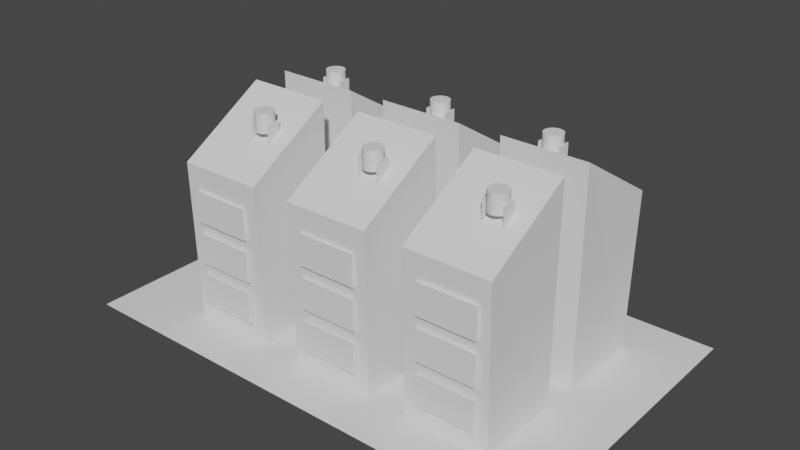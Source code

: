 # Source: cityBlender.blend  (saved by Blender 2.91.10; exported with 4.5.12 LTS)
import bpy
from mathutils import Matrix  # noqa: F401  (used for matrix-valued properties, if any)

bpy.ops.wm.read_factory_settings(use_empty=True)
scene = bpy.context.scene
scene.name = 'Scene'

# ---- collections
col_collection = bpy.data.collections.new('Collection'); scene.collection.children.link(col_collection)

# ---- world
world_world = bpy.data.worlds.new('World'); scene.world = world_world
world_world.use_nodes = True; world_world.node_tree.nodes.clear()
_N = world_world.node_tree.nodes; _L = world_world.node_tree.links
n0 = _N.new('ShaderNodeOutputWorld'); n0.name = 'World Output'; n0.location = (300, 300)
n1 = _N.new('ShaderNodeBackground'); n1.name = 'Background'; n1.location = (10, 300)
n1.inputs[0].default_value = (0.05088, 0.05088, 0.05088, 1.0)
_L.new(n1.outputs[0], n0.inputs[0])
n0.is_active_output = True
world_world.color = (0.05088, 0.05088, 0.05088)
world_world.use_sun_shadow = False
world_world.sun_shadow_jitter_overblur = 0.0

# ---- meshes
me_cubo_014 = bpy.data.meshes.new('Cubo.014')
me_cubo_014.from_pydata([(-1.0, -1.0, -1.0), (-1.043, -1.046, 2.722), (-1.0, 1.0, -1.0), (-0.9834, 1.0, 4.0), (1.0, -1.0, -1.0), (0.957, -1.046, 2.722), (1.0, 1.0, -1.0), (1.017, 1.0, 4.0)], [], [(0, 1, 3, 2), (2, 3, 7, 6), (6, 7, 5, 4), (4, 5, 1, 0), (2, 6, 4, 0), (7, 3, 1, 5)])
_uv = me_cubo_014.uv_layers.new(name='MapaUV')
_uv.uv.foreach_set('vector', [0.375, 0.0, 0.625, 0.0, 0.625, 0.25, 0.375, 0.25, 0.375, 0.25, 0.625, 0.25, 0.625, 0.5, 0.375, 0.5, 0.375, 0.5, 0.625, 0.5, 0.625, 0.75, 0.375, 0.75, 0.375, 0.75, 0.625, 0.75, 0.625, 1.0, 0.375, 1.0, 0.125, 0.5, 0.375, 0.5, 0.375, 0.75, 0.125, 0.75, 0.625, 0.5, 0.875, 0.5, 0.875, 0.75, 0.625, 0.75])
me_cubo_014.use_remesh_fix_poles = True
me_cubo_014.use_remesh_preserve_attributes = False
me_cubo_014.use_mirror_vertex_groups = False
me_cubo_014.update()
me_cubo_016 = bpy.data.meshes.new('Cubo.016')
me_cubo_016.from_pydata([(-1.0, -1.0, -1.0), (-1.0, -1.0, 1.0), (-1.0, 1.0, -1.0), (-1.0, 1.0, 1.0), (1.0, -1.0, -1.0), (1.0, -1.0, 1.0), (1.0, 1.0, -1.0), (1.0, 1.0, 1.0), (-1.0, -1.0, -3.727), (-1.0, -1.0, -1.727), (-1.0, 1.0, -3.727), (-1.0, 1.0, -1.727), (1.0, -1.0, -3.727), (1.0, -1.0, -1.727), (1.0, 1.0, -3.727), (1.0, 1.0, -1.727), (-1.0, -1.0, -6.453), (-1.0, -1.0, -4.453), (-1.0, 1.0, -6.453), (-1.0, 1.0, -4.453), (1.0, -1.0, -6.453), (1.0, -1.0, -4.453), (1.0, 1.0, -6.453), (1.0, 1.0, -4.453)], [], [(0, 1, 3, 2), (2, 3, 7, 6), (6, 7, 5, 4), (4, 5, 1, 0), (2, 6, 4, 0), (7, 3, 1, 5), (8, 9, 11, 10), (10, 11, 15, 14), (14, 15, 13, 12), (12, 13, 9, 8), (10, 14, 12, 8), (15, 11, 9, 13), (16, 17, 19, 18), (18, 19, 23, 22), (22, 23, 21, 20), (20, 21, 17, 16), (18, 22, 20, 16), (23, 19, 17, 21)])
_uv = me_cubo_016.uv_layers.new(name='MapaUV')
_uv.uv.foreach_set('vector', [0.375, 0.0, 0.625, 0.0, 0.625, 0.25, 0.375, 0.25, 0.375, 0.25, 0.625, 0.25, 0.625, 0.5, 0.375, 0.5, 0.375, 0.5, 0.625, 0.5, 0.625, 0.75, 0.375, 0.75, 0.375, 0.75, 0.625, 0.75, 0.625, 1.0, 0.375, 1.0, 0.125, 0.5, 0.375, 0.5, 0.375, 0.75, 0.125, 0.75, 0.625, 0.5, 0.875, 0.5, 0.875, 0.75, 0.625, 0.75, 0.375, 0.0, 0.625, 0.0, 0.625, 0.25, 0.375, 0.25, 0.375, 0.25, 0.625, 0.25, 0.625, 0.5, 0.375, 0.5, 0.375, 0.5, 0.625, 0.5, 0.625, 0.75, 0.375, 0.75, 0.375, 0.75, 0.625, 0.75, 0.625, 1.0, 0.375, 1.0, 0.125, 0.5, 0.375, 0.5, 0.375, 0.75, 0.125, 0.75, 0.625, 0.5, 0.875, 0.5, 0.875, 0.75, 0.625, 0.75, 0.375, 0.0, 0.625, 0.0, 0.625, 0.25, 0.375, 0.25, 0.375, 0.25, 0.625, 0.25, 0.625, 0.5, 0.375, 0.5, 0.375, 0.5, 0.625, 0.5, 0.625, 0.75, 0.375, 0.75, 0.375, 0.75, 0.625, 0.75, 0.625, 1.0, 0.375, 1.0, 0.125, 0.5, 0.375, 0.5, 0.375, 0.75, 0.125, 0.75, 0.625, 0.5, 0.875, 0.5, 0.875, 0.75, 0.625, 0.75])
me_cubo_016.use_remesh_fix_poles = True
me_cubo_016.use_remesh_preserve_attributes = False
me_cubo_016.use_mirror_vertex_groups = False
me_cubo_016.update()
me_cubo_022 = bpy.data.meshes.new('Cubo.022')
me_cubo_022.from_pydata([(-0.9944, -1.067, -2.25), (-1.037, -1.113, 1.472), (-0.9944, 0.9333, -2.25), (-0.9778, 0.9333, 2.75), (1.006, -1.067, -2.25), (0.9626, -1.113, 1.472), (1.006, 0.9333, -2.25), (1.022, 0.9333, 2.75)], [], [(0, 1, 3, 2), (2, 3, 7, 6), (6, 7, 5, 4), (4, 5, 1, 0), (2, 6, 4, 0), (7, 3, 1, 5)])
_uv = me_cubo_022.uv_layers.new(name='MapaUV')
_uv.uv.foreach_set('vector', [0.375, 0.0, 0.625, 0.0, 0.625, 0.25, 0.375, 0.25, 0.375, 0.25, 0.625, 0.25, 0.625, 0.5, 0.375, 0.5, 0.375, 0.5, 0.625, 0.5, 0.625, 0.75, 0.375, 0.75, 0.375, 0.75, 0.625, 0.75, 0.625, 1.0, 0.375, 1.0, 0.125, 0.5, 0.375, 0.5, 0.375, 0.75, 0.125, 0.75, 0.625, 0.5, 0.875, 0.5, 0.875, 0.75, 0.625, 0.75])
me_cubo_022.use_remesh_fix_poles = True
me_cubo_022.use_remesh_preserve_attributes = False
me_cubo_022.use_mirror_vertex_groups = False
me_cubo_022.update()
me_cubo_023 = bpy.data.meshes.new('Cubo.023')
me_cubo_023.from_pydata([(-1.0, -1.0, -1.0), (-1.043, -1.046, 2.722), (-1.0, 1.0, -1.0), (-0.9834, 1.0, 4.0), (1.0, -1.0, -1.0), (0.957, -1.046, 2.722), (1.0, 1.0, -1.0), (1.017, 1.0, 4.0)], [], [(0, 1, 3, 2), (2, 3, 7, 6), (6, 7, 5, 4), (4, 5, 1, 0), (2, 6, 4, 0), (7, 3, 1, 5)])
_uv = me_cubo_023.uv_layers.new(name='MapaUV')
_uv.uv.foreach_set('vector', [0.375, 0.0, 0.625, 0.0, 0.625, 0.25, 0.375, 0.25, 0.375, 0.25, 0.625, 0.25, 0.625, 0.5, 0.375, 0.5, 0.375, 0.5, 0.625, 0.5, 0.625, 0.75, 0.375, 0.75, 0.375, 0.75, 0.625, 0.75, 0.625, 1.0, 0.375, 1.0, 0.125, 0.5, 0.375, 0.5, 0.375, 0.75, 0.125, 0.75, 0.625, 0.5, 0.875, 0.5, 0.875, 0.75, 0.625, 0.75])
me_cubo_023.use_remesh_fix_poles = True
me_cubo_023.use_remesh_preserve_attributes = False
me_cubo_023.use_mirror_vertex_groups = False
me_cubo_023.update()
me_cubo_024 = bpy.data.meshes.new('Cubo.024')
me_cubo_024.from_pydata([(-1.0, -1.0, -1.0), (-1.043, -1.046, 2.722), (-1.0, 1.0, -1.0), (-0.9834, 1.0, 4.0), (1.0, -1.0, -1.0), (0.957, -1.046, 2.722), (1.0, 1.0, -1.0), (1.017, 1.0, 4.0)], [], [(0, 1, 3, 2), (2, 3, 7, 6), (6, 7, 5, 4), (4, 5, 1, 0), (2, 6, 4, 0), (7, 3, 1, 5)])
_uv = me_cubo_024.uv_layers.new(name='MapaUV')
_uv.uv.foreach_set('vector', [0.375, 0.0, 0.625, 0.0, 0.625, 0.25, 0.375, 0.25, 0.375, 0.25, 0.625, 0.25, 0.625, 0.5, 0.375, 0.5, 0.375, 0.5, 0.625, 0.5, 0.625, 0.75, 0.375, 0.75, 0.375, 0.75, 0.625, 0.75, 0.625, 1.0, 0.375, 1.0, 0.125, 0.5, 0.375, 0.5, 0.375, 0.75, 0.125, 0.75, 0.625, 0.5, 0.875, 0.5, 0.875, 0.75, 0.625, 0.75])
me_cubo_024.use_remesh_fix_poles = True
me_cubo_024.use_remesh_preserve_attributes = False
me_cubo_024.use_mirror_vertex_groups = False
me_cubo_024.update()
me_cubo_025 = bpy.data.meshes.new('Cubo.025')
me_cubo_025.from_pydata([(-0.9944, -1.067, -2.25), (-1.037, -1.113, 1.472), (-0.9944, 0.9333, -2.25), (-0.9778, 0.9333, 2.75), (1.006, -1.067, -2.25), (0.9626, -1.113, 1.472), (1.006, 0.9333, -2.25), (1.022, 0.9333, 2.75)], [], [(0, 1, 3, 2), (2, 3, 7, 6), (6, 7, 5, 4), (4, 5, 1, 0), (2, 6, 4, 0), (7, 3, 1, 5)])
_uv = me_cubo_025.uv_layers.new(name='MapaUV')
_uv.uv.foreach_set('vector', [0.375, 0.0, 0.625, 0.0, 0.625, 0.25, 0.375, 0.25, 0.375, 0.25, 0.625, 0.25, 0.625, 0.5, 0.375, 0.5, 0.375, 0.5, 0.625, 0.5, 0.625, 0.75, 0.375, 0.75, 0.375, 0.75, 0.625, 0.75, 0.625, 1.0, 0.375, 1.0, 0.125, 0.5, 0.375, 0.5, 0.375, 0.75, 0.125, 0.75, 0.625, 0.5, 0.875, 0.5, 0.875, 0.75, 0.625, 0.75])
me_cubo_025.use_remesh_fix_poles = True
me_cubo_025.use_remesh_preserve_attributes = False
me_cubo_025.use_mirror_vertex_groups = False
me_cubo_025.update()
me_cubo_026 = bpy.data.meshes.new('Cubo.026')
me_cubo_026.from_pydata([(-0.9944, -1.067, -2.25), (-1.037, -1.113, 1.472), (-0.9944, 0.9333, -2.25), (-0.9778, 0.9333, 2.75), (1.006, -1.067, -2.25), (0.9626, -1.113, 1.472), (1.006, 0.9333, -2.25), (1.022, 0.9333, 2.75)], [], [(0, 1, 3, 2), (2, 3, 7, 6), (6, 7, 5, 4), (4, 5, 1, 0), (2, 6, 4, 0), (7, 3, 1, 5)])
_uv = me_cubo_026.uv_layers.new(name='MapaUV')
_uv.uv.foreach_set('vector', [0.375, 0.0, 0.625, 0.0, 0.625, 0.25, 0.375, 0.25, 0.375, 0.25, 0.625, 0.25, 0.625, 0.5, 0.375, 0.5, 0.375, 0.5, 0.625, 0.5, 0.625, 0.75, 0.375, 0.75, 0.375, 0.75, 0.625, 0.75, 0.625, 1.0, 0.375, 1.0, 0.125, 0.5, 0.375, 0.5, 0.375, 0.75, 0.125, 0.75, 0.625, 0.5, 0.875, 0.5, 0.875, 0.75, 0.625, 0.75])
me_cubo_026.use_remesh_fix_poles = True
me_cubo_026.use_remesh_preserve_attributes = False
me_cubo_026.use_mirror_vertex_groups = False
me_cubo_026.update()
me_cubo_027 = bpy.data.meshes.new('Cubo.027')
me_cubo_027.from_pydata([(-1.0, -1.0, -1.0), (-1.0, -1.0, 1.0), (-1.0, 1.0, -1.0), (-1.0, 1.0, 1.0), (1.0, -1.0, -1.0), (1.0, -1.0, 1.0), (1.0, 1.0, -1.0), (1.0, 1.0, 1.0), (-1.0, -1.0, -3.727), (-1.0, -1.0, -1.727), (-1.0, 1.0, -3.727), (-1.0, 1.0, -1.727), (1.0, -1.0, -3.727), (1.0, -1.0, -1.727), (1.0, 1.0, -3.727), (1.0, 1.0, -1.727), (-1.0, -1.0, -6.453), (-1.0, -1.0, -4.453), (-1.0, 1.0, -6.453), (-1.0, 1.0, -4.453), (1.0, -1.0, -6.453), (1.0, -1.0, -4.453), (1.0, 1.0, -6.453), (1.0, 1.0, -4.453)], [], [(0, 1, 3, 2), (2, 3, 7, 6), (6, 7, 5, 4), (4, 5, 1, 0), (2, 6, 4, 0), (7, 3, 1, 5), (8, 9, 11, 10), (10, 11, 15, 14), (14, 15, 13, 12), (12, 13, 9, 8), (10, 14, 12, 8), (15, 11, 9, 13), (16, 17, 19, 18), (18, 19, 23, 22), (22, 23, 21, 20), (20, 21, 17, 16), (18, 22, 20, 16), (23, 19, 17, 21)])
_uv = me_cubo_027.uv_layers.new(name='MapaUV')
_uv.uv.foreach_set('vector', [0.375, 0.0, 0.625, 0.0, 0.625, 0.25, 0.375, 0.25, 0.375, 0.25, 0.625, 0.25, 0.625, 0.5, 0.375, 0.5, 0.375, 0.5, 0.625, 0.5, 0.625, 0.75, 0.375, 0.75, 0.375, 0.75, 0.625, 0.75, 0.625, 1.0, 0.375, 1.0, 0.125, 0.5, 0.375, 0.5, 0.375, 0.75, 0.125, 0.75, 0.625, 0.5, 0.875, 0.5, 0.875, 0.75, 0.625, 0.75, 0.375, 0.0, 0.625, 0.0, 0.625, 0.25, 0.375, 0.25, 0.375, 0.25, 0.625, 0.25, 0.625, 0.5, 0.375, 0.5, 0.375, 0.5, 0.625, 0.5, 0.625, 0.75, 0.375, 0.75, 0.375, 0.75, 0.625, 0.75, 0.625, 1.0, 0.375, 1.0, 0.125, 0.5, 0.375, 0.5, 0.375, 0.75, 0.125, 0.75, 0.625, 0.5, 0.875, 0.5, 0.875, 0.75, 0.625, 0.75, 0.375, 0.0, 0.625, 0.0, 0.625, 0.25, 0.375, 0.25, 0.375, 0.25, 0.625, 0.25, 0.625, 0.5, 0.375, 0.5, 0.375, 0.5, 0.625, 0.5, 0.625, 0.75, 0.375, 0.75, 0.375, 0.75, 0.625, 0.75, 0.625, 1.0, 0.375, 1.0, 0.125, 0.5, 0.375, 0.5, 0.375, 0.75, 0.125, 0.75, 0.625, 0.5, 0.875, 0.5, 0.875, 0.75, 0.625, 0.75])
me_cubo_027.use_remesh_fix_poles = True
me_cubo_027.use_remesh_preserve_attributes = False
me_cubo_027.use_mirror_vertex_groups = False
me_cubo_027.update()
me_cubo_028 = bpy.data.meshes.new('Cubo.028')
me_cubo_028.from_pydata([(-1.0, -1.0, -1.0), (-1.0, -1.0, 1.0), (-1.0, 1.0, -1.0), (-1.0, 1.0, 1.0), (1.0, -1.0, -1.0), (1.0, -1.0, 1.0), (1.0, 1.0, -1.0), (1.0, 1.0, 1.0), (-1.0, -1.0, -3.727), (-1.0, -1.0, -1.727), (-1.0, 1.0, -3.727), (-1.0, 1.0, -1.727), (1.0, -1.0, -3.727), (1.0, -1.0, -1.727), (1.0, 1.0, -3.727), (1.0, 1.0, -1.727), (-1.0, -1.0, -6.453), (-1.0, -1.0, -4.453), (-1.0, 1.0, -6.453), (-1.0, 1.0, -4.453), (1.0, -1.0, -6.453), (1.0, -1.0, -4.453), (1.0, 1.0, -6.453), (1.0, 1.0, -4.453)], [], [(0, 1, 3, 2), (2, 3, 7, 6), (6, 7, 5, 4), (4, 5, 1, 0), (2, 6, 4, 0), (7, 3, 1, 5), (8, 9, 11, 10), (10, 11, 15, 14), (14, 15, 13, 12), (12, 13, 9, 8), (10, 14, 12, 8), (15, 11, 9, 13), (16, 17, 19, 18), (18, 19, 23, 22), (22, 23, 21, 20), (20, 21, 17, 16), (18, 22, 20, 16), (23, 19, 17, 21)])
_uv = me_cubo_028.uv_layers.new(name='MapaUV')
_uv.uv.foreach_set('vector', [0.375, 0.0, 0.625, 0.0, 0.625, 0.25, 0.375, 0.25, 0.375, 0.25, 0.625, 0.25, 0.625, 0.5, 0.375, 0.5, 0.375, 0.5, 0.625, 0.5, 0.625, 0.75, 0.375, 0.75, 0.375, 0.75, 0.625, 0.75, 0.625, 1.0, 0.375, 1.0, 0.125, 0.5, 0.375, 0.5, 0.375, 0.75, 0.125, 0.75, 0.625, 0.5, 0.875, 0.5, 0.875, 0.75, 0.625, 0.75, 0.375, 0.0, 0.625, 0.0, 0.625, 0.25, 0.375, 0.25, 0.375, 0.25, 0.625, 0.25, 0.625, 0.5, 0.375, 0.5, 0.375, 0.5, 0.625, 0.5, 0.625, 0.75, 0.375, 0.75, 0.375, 0.75, 0.625, 0.75, 0.625, 1.0, 0.375, 1.0, 0.125, 0.5, 0.375, 0.5, 0.375, 0.75, 0.125, 0.75, 0.625, 0.5, 0.875, 0.5, 0.875, 0.75, 0.625, 0.75, 0.375, 0.0, 0.625, 0.0, 0.625, 0.25, 0.375, 0.25, 0.375, 0.25, 0.625, 0.25, 0.625, 0.5, 0.375, 0.5, 0.375, 0.5, 0.625, 0.5, 0.625, 0.75, 0.375, 0.75, 0.375, 0.75, 0.625, 0.75, 0.625, 1.0, 0.375, 1.0, 0.125, 0.5, 0.375, 0.5, 0.375, 0.75, 0.125, 0.75, 0.625, 0.5, 0.875, 0.5, 0.875, 0.75, 0.625, 0.75])
me_cubo_028.use_remesh_fix_poles = True
me_cubo_028.use_remesh_preserve_attributes = False
me_cubo_028.use_mirror_vertex_groups = False
me_cubo_028.update()
me_cubo_029 = bpy.data.meshes.new('Cubo.029')
me_cubo_029.from_pydata([(-1.0, -1.0, -1.0), (-1.0, -1.0, 1.0), (-1.0, 1.0, -1.0), (-1.0, 1.0, 1.0), (1.0, -1.0, -1.0), (1.0, -1.0, 1.0), (1.0, 1.0, -1.0), (1.0, 1.0, 1.0), (-1.0, -1.0, -3.727), (-1.0, -1.0, -1.727), (-1.0, 1.0, -3.727), (-1.0, 1.0, -1.727), (1.0, -1.0, -3.727), (1.0, -1.0, -1.727), (1.0, 1.0, -3.727), (1.0, 1.0, -1.727), (-1.0, -1.0, -6.453), (-1.0, -1.0, -4.453), (-1.0, 1.0, -6.453), (-1.0, 1.0, -4.453), (1.0, -1.0, -6.453), (1.0, -1.0, -4.453), (1.0, 1.0, -6.453), (1.0, 1.0, -4.453)], [], [(0, 1, 3, 2), (2, 3, 7, 6), (6, 7, 5, 4), (4, 5, 1, 0), (2, 6, 4, 0), (7, 3, 1, 5), (8, 9, 11, 10), (10, 11, 15, 14), (14, 15, 13, 12), (12, 13, 9, 8), (10, 14, 12, 8), (15, 11, 9, 13), (16, 17, 19, 18), (18, 19, 23, 22), (22, 23, 21, 20), (20, 21, 17, 16), (18, 22, 20, 16), (23, 19, 17, 21)])
_uv = me_cubo_029.uv_layers.new(name='MapaUV')
_uv.uv.foreach_set('vector', [0.375, 0.0, 0.625, 0.0, 0.625, 0.25, 0.375, 0.25, 0.375, 0.25, 0.625, 0.25, 0.625, 0.5, 0.375, 0.5, 0.375, 0.5, 0.625, 0.5, 0.625, 0.75, 0.375, 0.75, 0.375, 0.75, 0.625, 0.75, 0.625, 1.0, 0.375, 1.0, 0.125, 0.5, 0.375, 0.5, 0.375, 0.75, 0.125, 0.75, 0.625, 0.5, 0.875, 0.5, 0.875, 0.75, 0.625, 0.75, 0.375, 0.0, 0.625, 0.0, 0.625, 0.25, 0.375, 0.25, 0.375, 0.25, 0.625, 0.25, 0.625, 0.5, 0.375, 0.5, 0.375, 0.5, 0.625, 0.5, 0.625, 0.75, 0.375, 0.75, 0.375, 0.75, 0.625, 0.75, 0.625, 1.0, 0.375, 1.0, 0.125, 0.5, 0.375, 0.5, 0.375, 0.75, 0.125, 0.75, 0.625, 0.5, 0.875, 0.5, 0.875, 0.75, 0.625, 0.75, 0.375, 0.0, 0.625, 0.0, 0.625, 0.25, 0.375, 0.25, 0.375, 0.25, 0.625, 0.25, 0.625, 0.5, 0.375, 0.5, 0.375, 0.5, 0.625, 0.5, 0.625, 0.75, 0.375, 0.75, 0.375, 0.75, 0.625, 0.75, 0.625, 1.0, 0.375, 1.0, 0.125, 0.5, 0.375, 0.5, 0.375, 0.75, 0.125, 0.75, 0.625, 0.5, 0.875, 0.5, 0.875, 0.75, 0.625, 0.75])
me_cubo_029.use_remesh_fix_poles = True
me_cubo_029.use_remesh_preserve_attributes = False
me_cubo_029.use_mirror_vertex_groups = False
me_cubo_029.update()
me_cubo_030 = bpy.data.meshes.new('Cubo.030')
me_cubo_030.from_pydata([(-1.0, -1.0, -1.0), (-1.0, -1.0, 1.0), (-1.0, 1.0, -1.0), (-1.0, 1.0, 1.0), (1.0, -1.0, -1.0), (1.0, -1.0, 1.0), (1.0, 1.0, -1.0), (1.0, 1.0, 1.0), (-1.0, -1.0, -3.727), (-1.0, -1.0, -1.727), (-1.0, 1.0, -3.727), (-1.0, 1.0, -1.727), (1.0, -1.0, -3.727), (1.0, -1.0, -1.727), (1.0, 1.0, -3.727), (1.0, 1.0, -1.727), (-1.0, -1.0, -6.453), (-1.0, -1.0, -4.453), (-1.0, 1.0, -6.453), (-1.0, 1.0, -4.453), (1.0, -1.0, -6.453), (1.0, -1.0, -4.453), (1.0, 1.0, -6.453), (1.0, 1.0, -4.453)], [], [(0, 1, 3, 2), (2, 3, 7, 6), (6, 7, 5, 4), (4, 5, 1, 0), (2, 6, 4, 0), (7, 3, 1, 5), (8, 9, 11, 10), (10, 11, 15, 14), (14, 15, 13, 12), (12, 13, 9, 8), (10, 14, 12, 8), (15, 11, 9, 13), (16, 17, 19, 18), (18, 19, 23, 22), (22, 23, 21, 20), (20, 21, 17, 16), (18, 22, 20, 16), (23, 19, 17, 21)])
_uv = me_cubo_030.uv_layers.new(name='MapaUV')
_uv.uv.foreach_set('vector', [0.375, 0.0, 0.625, 0.0, 0.625, 0.25, 0.375, 0.25, 0.375, 0.25, 0.625, 0.25, 0.625, 0.5, 0.375, 0.5, 0.375, 0.5, 0.625, 0.5, 0.625, 0.75, 0.375, 0.75, 0.375, 0.75, 0.625, 0.75, 0.625, 1.0, 0.375, 1.0, 0.125, 0.5, 0.375, 0.5, 0.375, 0.75, 0.125, 0.75, 0.625, 0.5, 0.875, 0.5, 0.875, 0.75, 0.625, 0.75, 0.375, 0.0, 0.625, 0.0, 0.625, 0.25, 0.375, 0.25, 0.375, 0.25, 0.625, 0.25, 0.625, 0.5, 0.375, 0.5, 0.375, 0.5, 0.625, 0.5, 0.625, 0.75, 0.375, 0.75, 0.375, 0.75, 0.625, 0.75, 0.625, 1.0, 0.375, 1.0, 0.125, 0.5, 0.375, 0.5, 0.375, 0.75, 0.125, 0.75, 0.625, 0.5, 0.875, 0.5, 0.875, 0.75, 0.625, 0.75, 0.375, 0.0, 0.625, 0.0, 0.625, 0.25, 0.375, 0.25, 0.375, 0.25, 0.625, 0.25, 0.625, 0.5, 0.375, 0.5, 0.375, 0.5, 0.625, 0.5, 0.625, 0.75, 0.375, 0.75, 0.375, 0.75, 0.625, 0.75, 0.625, 1.0, 0.375, 1.0, 0.125, 0.5, 0.375, 0.5, 0.375, 0.75, 0.125, 0.75, 0.625, 0.5, 0.875, 0.5, 0.875, 0.75, 0.625, 0.75])
me_cubo_030.use_remesh_fix_poles = True
me_cubo_030.use_remesh_preserve_attributes = False
me_cubo_030.use_mirror_vertex_groups = False
me_cubo_030.update()
me_cubo_031 = bpy.data.meshes.new('Cubo.031')
me_cubo_031.from_pydata([(-1.0, -1.0, -1.0), (-1.0, -1.0, 1.0), (-1.0, 1.0, -1.0), (-1.0, 1.0, 1.0), (1.0, -1.0, -1.0), (1.0, -1.0, 1.0), (1.0, 1.0, -1.0), (1.0, 1.0, 1.0), (-1.0, -1.0, -3.727), (-1.0, -1.0, -1.727), (-1.0, 1.0, -3.727), (-1.0, 1.0, -1.727), (1.0, -1.0, -3.727), (1.0, -1.0, -1.727), (1.0, 1.0, -3.727), (1.0, 1.0, -1.727), (-1.0, -1.0, -6.453), (-1.0, -1.0, -4.453), (-1.0, 1.0, -6.453), (-1.0, 1.0, -4.453), (1.0, -1.0, -6.453), (1.0, -1.0, -4.453), (1.0, 1.0, -6.453), (1.0, 1.0, -4.453)], [], [(0, 1, 3, 2), (2, 3, 7, 6), (6, 7, 5, 4), (4, 5, 1, 0), (2, 6, 4, 0), (7, 3, 1, 5), (8, 9, 11, 10), (10, 11, 15, 14), (14, 15, 13, 12), (12, 13, 9, 8), (10, 14, 12, 8), (15, 11, 9, 13), (16, 17, 19, 18), (18, 19, 23, 22), (22, 23, 21, 20), (20, 21, 17, 16), (18, 22, 20, 16), (23, 19, 17, 21)])
_uv = me_cubo_031.uv_layers.new(name='MapaUV')
_uv.uv.foreach_set('vector', [0.375, 0.0, 0.625, 0.0, 0.625, 0.25, 0.375, 0.25, 0.375, 0.25, 0.625, 0.25, 0.625, 0.5, 0.375, 0.5, 0.375, 0.5, 0.625, 0.5, 0.625, 0.75, 0.375, 0.75, 0.375, 0.75, 0.625, 0.75, 0.625, 1.0, 0.375, 1.0, 0.125, 0.5, 0.375, 0.5, 0.375, 0.75, 0.125, 0.75, 0.625, 0.5, 0.875, 0.5, 0.875, 0.75, 0.625, 0.75, 0.375, 0.0, 0.625, 0.0, 0.625, 0.25, 0.375, 0.25, 0.375, 0.25, 0.625, 0.25, 0.625, 0.5, 0.375, 0.5, 0.375, 0.5, 0.625, 0.5, 0.625, 0.75, 0.375, 0.75, 0.375, 0.75, 0.625, 0.75, 0.625, 1.0, 0.375, 1.0, 0.125, 0.5, 0.375, 0.5, 0.375, 0.75, 0.125, 0.75, 0.625, 0.5, 0.875, 0.5, 0.875, 0.75, 0.625, 0.75, 0.375, 0.0, 0.625, 0.0, 0.625, 0.25, 0.375, 0.25, 0.375, 0.25, 0.625, 0.25, 0.625, 0.5, 0.375, 0.5, 0.375, 0.5, 0.625, 0.5, 0.625, 0.75, 0.375, 0.75, 0.375, 0.75, 0.625, 0.75, 0.625, 1.0, 0.375, 1.0, 0.125, 0.5, 0.375, 0.5, 0.375, 0.75, 0.125, 0.75, 0.625, 0.5, 0.875, 0.5, 0.875, 0.75, 0.625, 0.75])
me_cubo_031.use_remesh_fix_poles = True
me_cubo_031.use_remesh_preserve_attributes = False
me_cubo_031.use_mirror_vertex_groups = False
me_cubo_031.update()
me_cubo_038 = bpy.data.meshes.new('Cubo.038')
me_cubo_038.from_pydata([(14.67, -1.0, -1.771), (14.67, -1.0, 0.2292), (14.67, 1.0, -1.771), (14.67, 1.0, 0.2292), (16.67, -1.0, -1.771), (16.67, -1.0, 0.2292), (16.67, 1.0, -1.771), (16.67, 1.0, 0.2292), (-0.03077, 1.395, -0.9656), (-0.03077, 1.395, 1.253), (2.81, 1.368, -0.9656), (2.81, 1.368, 1.253), (5.542, 1.289, -0.9656), (5.542, 1.289, 1.253), (8.06, 1.16, -0.9656), (8.06, 1.16, 1.253), (10.27, 0.9866, -0.9656), (10.27, 0.9866, 1.253), (12.08, 0.7751, -0.9656), (12.08, 0.7751, 1.253), (13.42, 0.5339, -0.9656), (13.42, 0.5339, 1.253), (14.25, 0.2722, -0.9656), (14.25, 0.2722, 1.253), (14.53, 1.092e-07, -0.9656), (14.53, 1.092e-07, 1.253), (14.25, -0.2722, -0.9656), (14.25, -0.2722, 1.253), (13.42, -0.5339, -0.9656), (13.42, -0.5339, 1.253), (12.08, -0.7751, -0.9656), (12.08, -0.7751, 1.253), (10.27, -0.9866, -0.9656), (10.27, -0.9866, 1.253), (8.06, -1.16, -0.9656), (8.06, -1.16, 1.253), (5.542, -1.289, -0.9656), (5.542, -1.289, 1.253), (2.81, -1.368, -0.9656), (2.81, -1.368, 1.253), (-0.03078, -1.395, -0.9656), (-0.03078, -1.395, 1.253), (-2.872, -1.368, -0.9656), (-2.872, -1.368, 1.253), (-5.604, -1.289, -0.9656), (-5.604, -1.289, 1.253), (-8.121, -1.16, -0.9656), (-8.121, -1.16, 1.253), (-10.33, -0.9866, -0.9656), (-10.33, -0.9866, 1.253), (-12.14, -0.7751, -0.9656), (-12.14, -0.7751, 1.253), (-13.49, -0.5339, -0.9656), (-13.49, -0.5339, 1.253), (-14.31, -0.2722, -0.9656), (-14.31, -0.2722, 1.253), (-14.59, 1.351e-06, -0.9656), (-14.59, 1.351e-06, 1.253), (-14.31, 0.2722, -0.9656), (-14.31, 0.2722, 1.253), (-13.49, 0.5339, -0.9656), (-13.49, 0.5339, 1.253), (-12.14, 0.7751, -0.9656), (-12.14, 0.7751, 1.253), (-10.33, 0.9866, -0.9656), (-10.33, 0.9866, 1.253), (-8.121, 1.16, -0.9656), (-8.121, 1.16, 1.253), (-5.604, 1.289, -0.9656), (-5.604, 1.289, 1.253), (-2.872, 1.368, -0.9656), (-2.872, 1.368, 1.253), (-16.34, -1.0, -1.771), (-16.34, -1.0, 0.2292), (-16.34, 1.0, -1.771), (-16.34, 1.0, 0.2292), (-14.34, -1.0, -1.771), (-14.34, -1.0, 0.2292), (-14.34, 1.0, -1.771), (-14.34, 1.0, 0.2292)], [], [(0, 1, 3, 2), (2, 3, 7, 6), (6, 7, 5, 4), (4, 5, 1, 0), (2, 6, 4, 0), (7, 3, 1, 5), (8, 9, 11, 10), (10, 11, 13, 12), (12, 13, 15, 14), (14, 15, 17, 16), (16, 17, 19, 18), (18, 19, 21, 20), (20, 21, 23, 22), (22, 23, 25, 24), (24, 25, 27, 26), (26, 27, 29, 28), (28, 29, 31, 30), (30, 31, 33, 32), (32, 33, 35, 34), (34, 35, 37, 36), (36, 37, 39, 38), (38, 39, 41, 40), (40, 41, 43, 42), (42, 43, 45, 44), (44, 45, 47, 46), (46, 47, 49, 48), (48, 49, 51, 50), (50, 51, 53, 52), (52, 53, 55, 54), (54, 55, 57, 56), (56, 57, 59, 58), (58, 59, 61, 60), (60, 61, 63, 62), (62, 63, 65, 64), (64, 65, 67, 66), (66, 67, 69, 68), (11, 9, 71, 69, 67, 65, 63, 61, 59, 57, 55, 53, 51, 49, 47, 45, 43, 41, 39, 37, 35, 33, 31, 29, 27, 25, 23, 21, 19, 17, 15, 13), (68, 69, 71, 70), (70, 71, 9, 8), (8, 10, 12, 14, 16, 18, 20, 22, 24, 26, 28, 30, 32, 34, 36, 38, 40, 42, 44, 46, 48, 50, 52, 54, 56, 58, 60, 62, 64, 66, 68, 70), (72, 73, 75, 74), (74, 75, 79, 78), (78, 79, 77, 76), (76, 77, 73, 72), (74, 78, 76, 72), (79, 75, 73, 77)])
_uv = me_cubo_038.uv_layers.new(name='MapaUV')
_uv.uv.foreach_set('vector', [0.375, 0.0, 0.625, 0.0, 0.625, 0.25, 0.375, 0.25, 0.375, 0.25, 0.625, 0.25, 0.625, 0.5, 0.375, 0.5, 0.375, 0.5, 0.625, 0.5, 0.625, 0.75, 0.375, 0.75, 0.375, 0.75, 0.625, 0.75, 0.625, 1.0, 0.375, 1.0, 0.125, 0.5, 0.375, 0.5, 0.375, 0.75, 0.125, 0.75, 0.625, 0.5, 0.875, 0.5, 0.875, 0.75, 0.625, 0.75, 1.0, 0.5, 1.0, 1.0, 0.9688, 1.0, 0.9688, 0.5, 0.9688, 0.5, 0.9688, 1.0, 0.9375, 1.0, 0.9375, 0.5, 0.9375, 0.5, 0.9375, 1.0, 0.9062, 1.0, 0.9062, 0.5, 0.9062, 0.5, 0.9062, 1.0, 0.875, 1.0, 0.875, 0.5, 0.875, 0.5, 0.875, 1.0, 0.8438, 1.0, 0.8438, 0.5, 0.8438, 0.5, 0.8438, 1.0, 0.8125, 1.0, 0.8125, 0.5, 0.8125, 0.5, 0.8125, 1.0, 0.7812, 1.0, 0.7812, 0.5, 0.7812, 0.5, 0.7812, 1.0, 0.75, 1.0, 0.75, 0.5, 0.75, 0.5, 0.75, 1.0, 0.7188, 1.0, 0.7188, 0.5, 0.7188, 0.5, 0.7188, 1.0, 0.6875, 1.0, 0.6875, 0.5, 0.6875, 0.5, 0.6875, 1.0, 0.6562, 1.0, 0.6562, 0.5, 0.6562, 0.5, 0.6562, 1.0, 0.625, 1.0, 0.625, 0.5, 0.625, 0.5, 0.625, 1.0, 0.5938, 1.0, 0.5938, 0.5, 0.5938, 0.5, 0.5938, 1.0, 0.5625, 1.0, 0.5625, 0.5, 0.5625, 0.5, 0.5625, 1.0, 0.5312, 1.0, 0.5312, 0.5, 0.5312, 0.5, 0.5312, 1.0, 0.5, 1.0, 0.5, 0.5, 0.5, 0.5, 0.5, 1.0, 0.4688, 1.0, 0.4688, 0.5, 0.4688, 0.5, 0.4688, 1.0, 0.4375, 1.0, 0.4375, 0.5, 0.4375, 0.5, 0.4375, 1.0, 0.4062, 1.0, 0.4062, 0.5, 0.4062, 0.5, 0.4062, 1.0, 0.375, 1.0, 0.375, 0.5, 0.375, 0.5, 0.375, 1.0, 0.3438, 1.0, 0.3438, 0.5, 0.3438, 0.5, 0.3438, 1.0, 0.3125, 1.0, 0.3125, 0.5, 0.3125, 0.5, 0.3125, 1.0, 0.2812, 1.0, 0.2812, 0.5, 0.2812, 0.5, 0.2812, 1.0, 0.25, 1.0, 0.25, 0.5, 0.25, 0.5, 0.25, 1.0, 0.2188, 1.0, 0.2188, 0.5, 0.2188, 0.5, 0.2188, 1.0, 0.1875, 1.0, 0.1875, 0.5, 0.1875, 0.5, 0.1875, 1.0, 0.1562, 1.0, 0.1562, 0.5, 0.1562, 0.5, 0.1562, 1.0, 0.125, 1.0, 0.125, 0.5, 0.125, 0.5, 0.125, 1.0, 0.09375, 1.0, 0.09375, 0.5, 0.09375, 0.5, 0.09375, 1.0, 0.0625, 1.0, 0.0625, 0.5, 0.2968, 0.4854, 0.25, 0.49, 0.2032, 0.4854, 0.1582, 0.4717, 0.1167, 0.4496, 0.08029, 0.4197, 0.05045, 0.3833, 0.02827, 0.3418, 0.01461, 0.2968, 0.01, 0.25, 0.01461, 0.2032, 0.02827, 0.1582, 0.05045, 0.1167, 0.08029, 0.08029, 0.1167, 0.05045, 0.1582, 0.02827, 0.2032, 0.01461, 0.25, 0.01, 0.2968, 0.01461, 0.3418, 0.02827, 0.3833, 0.05045, 0.4197, 0.08029, 0.4496, 0.1167, 0.4717, 0.1582, 0.4854, 0.2032, 0.49, 0.25, 0.4854, 0.2968, 0.4717, 0.3418, 0.4496, 0.3833, 0.4197, 0.4197, 0.3833, 0.4496, 0.3418, 0.4717, 0.0625, 0.5, 0.0625, 1.0, 0.03125, 1.0, 0.03125, 0.5, 0.03125, 0.5, 0.03125, 1.0, 0.0, 1.0, 0.0, 0.5, 0.75, 0.49, 0.7968, 0.4854, 0.8418, 0.4717, 0.8833, 0.4496, 0.9197, 0.4197, 0.9496, 0.3833, 0.9717, 0.3418, 0.9854, 0.2968, 0.99, 0.25, 0.9854, 0.2032, 0.9717, 0.1582, 0.9496, 0.1167, 0.9197, 0.08029, 0.8833, 0.05045, 0.8418, 0.02827, 0.7968, 0.01461, 0.75, 0.01, 0.7032, 0.01461, 0.6582, 0.02827, 0.6167, 0.05045, 0.5803, 0.08029, 0.5504, 0.1167, 0.5283, 0.1582, 0.5146, 0.2032, 0.51, 0.25, 0.5146, 0.2968, 0.5283, 0.3418, 0.5504, 0.3833, 0.5803, 0.4197, 0.6167, 0.4496, 0.6582, 0.4717, 0.7032, 0.4854, 0.375, 0.0, 0.625, 0.0, 0.625, 0.25, 0.375, 0.25, 0.375, 0.25, 0.625, 0.25, 0.625, 0.5, 0.375, 0.5, 0.375, 0.5, 0.625, 0.5, 0.625, 0.75, 0.375, 0.75, 0.375, 0.75, 0.625, 0.75, 0.625, 1.0, 0.375, 1.0, 0.125, 0.5, 0.375, 0.5, 0.375, 0.75, 0.125, 0.75, 0.625, 0.5, 0.875, 0.5, 0.875, 0.75, 0.625, 0.75])
me_cubo_038.use_remesh_fix_poles = True
me_cubo_038.use_remesh_preserve_attributes = False
me_cubo_038.use_mirror_vertex_groups = False
me_cubo_038.update()
me_cubo_039 = bpy.data.meshes.new('Cubo.039')
me_cubo_039.from_pydata([(14.67, -1.0, -1.771), (14.67, -1.0, 0.2292), (14.67, 1.0, -1.771), (14.67, 1.0, 0.2292), (16.67, -1.0, -1.771), (16.67, -1.0, 0.2292), (16.67, 1.0, -1.771), (16.67, 1.0, 0.2292), (-0.03077, 1.395, -0.9656), (-0.03077, 1.395, 1.253), (2.81, 1.368, -0.9656), (2.81, 1.368, 1.253), (5.542, 1.289, -0.9656), (5.542, 1.289, 1.253), (8.06, 1.16, -0.9656), (8.06, 1.16, 1.253), (10.27, 0.9866, -0.9656), (10.27, 0.9866, 1.253), (12.08, 0.7751, -0.9656), (12.08, 0.7751, 1.253), (13.42, 0.5339, -0.9656), (13.42, 0.5339, 1.253), (14.25, 0.2722, -0.9656), (14.25, 0.2722, 1.253), (14.53, 1.092e-07, -0.9656), (14.53, 1.092e-07, 1.253), (14.25, -0.2722, -0.9656), (14.25, -0.2722, 1.253), (13.42, -0.5339, -0.9656), (13.42, -0.5339, 1.253), (12.08, -0.7751, -0.9656), (12.08, -0.7751, 1.253), (10.27, -0.9866, -0.9656), (10.27, -0.9866, 1.253), (8.06, -1.16, -0.9656), (8.06, -1.16, 1.253), (5.542, -1.289, -0.9656), (5.542, -1.289, 1.253), (2.81, -1.368, -0.9656), (2.81, -1.368, 1.253), (-0.03078, -1.395, -0.9656), (-0.03078, -1.395, 1.253), (-2.872, -1.368, -0.9656), (-2.872, -1.368, 1.253), (-5.604, -1.289, -0.9656), (-5.604, -1.289, 1.253), (-8.121, -1.16, -0.9656), (-8.121, -1.16, 1.253), (-10.33, -0.9866, -0.9656), (-10.33, -0.9866, 1.253), (-12.14, -0.7751, -0.9656), (-12.14, -0.7751, 1.253), (-13.49, -0.5339, -0.9656), (-13.49, -0.5339, 1.253), (-14.31, -0.2722, -0.9656), (-14.31, -0.2722, 1.253), (-14.59, 1.351e-06, -0.9656), (-14.59, 1.351e-06, 1.253), (-14.31, 0.2722, -0.9656), (-14.31, 0.2722, 1.253), (-13.49, 0.5339, -0.9656), (-13.49, 0.5339, 1.253), (-12.14, 0.7751, -0.9656), (-12.14, 0.7751, 1.253), (-10.33, 0.9866, -0.9656), (-10.33, 0.9866, 1.253), (-8.121, 1.16, -0.9656), (-8.121, 1.16, 1.253), (-5.604, 1.289, -0.9656), (-5.604, 1.289, 1.253), (-2.872, 1.368, -0.9656), (-2.872, 1.368, 1.253), (-16.34, -1.0, -1.771), (-16.34, -1.0, 0.2292), (-16.34, 1.0, -1.771), (-16.34, 1.0, 0.2292), (-14.34, -1.0, -1.771), (-14.34, -1.0, 0.2292), (-14.34, 1.0, -1.771), (-14.34, 1.0, 0.2292)], [], [(0, 1, 3, 2), (2, 3, 7, 6), (6, 7, 5, 4), (4, 5, 1, 0), (2, 6, 4, 0), (7, 3, 1, 5), (8, 9, 11, 10), (10, 11, 13, 12), (12, 13, 15, 14), (14, 15, 17, 16), (16, 17, 19, 18), (18, 19, 21, 20), (20, 21, 23, 22), (22, 23, 25, 24), (24, 25, 27, 26), (26, 27, 29, 28), (28, 29, 31, 30), (30, 31, 33, 32), (32, 33, 35, 34), (34, 35, 37, 36), (36, 37, 39, 38), (38, 39, 41, 40), (40, 41, 43, 42), (42, 43, 45, 44), (44, 45, 47, 46), (46, 47, 49, 48), (48, 49, 51, 50), (50, 51, 53, 52), (52, 53, 55, 54), (54, 55, 57, 56), (56, 57, 59, 58), (58, 59, 61, 60), (60, 61, 63, 62), (62, 63, 65, 64), (64, 65, 67, 66), (66, 67, 69, 68), (11, 9, 71, 69, 67, 65, 63, 61, 59, 57, 55, 53, 51, 49, 47, 45, 43, 41, 39, 37, 35, 33, 31, 29, 27, 25, 23, 21, 19, 17, 15, 13), (68, 69, 71, 70), (70, 71, 9, 8), (8, 10, 12, 14, 16, 18, 20, 22, 24, 26, 28, 30, 32, 34, 36, 38, 40, 42, 44, 46, 48, 50, 52, 54, 56, 58, 60, 62, 64, 66, 68, 70), (72, 73, 75, 74), (74, 75, 79, 78), (78, 79, 77, 76), (76, 77, 73, 72), (74, 78, 76, 72), (79, 75, 73, 77)])
_uv = me_cubo_039.uv_layers.new(name='MapaUV')
_uv.uv.foreach_set('vector', [0.375, 0.0, 0.625, 0.0, 0.625, 0.25, 0.375, 0.25, 0.375, 0.25, 0.625, 0.25, 0.625, 0.5, 0.375, 0.5, 0.375, 0.5, 0.625, 0.5, 0.625, 0.75, 0.375, 0.75, 0.375, 0.75, 0.625, 0.75, 0.625, 1.0, 0.375, 1.0, 0.125, 0.5, 0.375, 0.5, 0.375, 0.75, 0.125, 0.75, 0.625, 0.5, 0.875, 0.5, 0.875, 0.75, 0.625, 0.75, 1.0, 0.5, 1.0, 1.0, 0.9688, 1.0, 0.9688, 0.5, 0.9688, 0.5, 0.9688, 1.0, 0.9375, 1.0, 0.9375, 0.5, 0.9375, 0.5, 0.9375, 1.0, 0.9062, 1.0, 0.9062, 0.5, 0.9062, 0.5, 0.9062, 1.0, 0.875, 1.0, 0.875, 0.5, 0.875, 0.5, 0.875, 1.0, 0.8438, 1.0, 0.8438, 0.5, 0.8438, 0.5, 0.8438, 1.0, 0.8125, 1.0, 0.8125, 0.5, 0.8125, 0.5, 0.8125, 1.0, 0.7812, 1.0, 0.7812, 0.5, 0.7812, 0.5, 0.7812, 1.0, 0.75, 1.0, 0.75, 0.5, 0.75, 0.5, 0.75, 1.0, 0.7188, 1.0, 0.7188, 0.5, 0.7188, 0.5, 0.7188, 1.0, 0.6875, 1.0, 0.6875, 0.5, 0.6875, 0.5, 0.6875, 1.0, 0.6562, 1.0, 0.6562, 0.5, 0.6562, 0.5, 0.6562, 1.0, 0.625, 1.0, 0.625, 0.5, 0.625, 0.5, 0.625, 1.0, 0.5938, 1.0, 0.5938, 0.5, 0.5938, 0.5, 0.5938, 1.0, 0.5625, 1.0, 0.5625, 0.5, 0.5625, 0.5, 0.5625, 1.0, 0.5312, 1.0, 0.5312, 0.5, 0.5312, 0.5, 0.5312, 1.0, 0.5, 1.0, 0.5, 0.5, 0.5, 0.5, 0.5, 1.0, 0.4688, 1.0, 0.4688, 0.5, 0.4688, 0.5, 0.4688, 1.0, 0.4375, 1.0, 0.4375, 0.5, 0.4375, 0.5, 0.4375, 1.0, 0.4062, 1.0, 0.4062, 0.5, 0.4062, 0.5, 0.4062, 1.0, 0.375, 1.0, 0.375, 0.5, 0.375, 0.5, 0.375, 1.0, 0.3438, 1.0, 0.3438, 0.5, 0.3438, 0.5, 0.3438, 1.0, 0.3125, 1.0, 0.3125, 0.5, 0.3125, 0.5, 0.3125, 1.0, 0.2812, 1.0, 0.2812, 0.5, 0.2812, 0.5, 0.2812, 1.0, 0.25, 1.0, 0.25, 0.5, 0.25, 0.5, 0.25, 1.0, 0.2188, 1.0, 0.2188, 0.5, 0.2188, 0.5, 0.2188, 1.0, 0.1875, 1.0, 0.1875, 0.5, 0.1875, 0.5, 0.1875, 1.0, 0.1562, 1.0, 0.1562, 0.5, 0.1562, 0.5, 0.1562, 1.0, 0.125, 1.0, 0.125, 0.5, 0.125, 0.5, 0.125, 1.0, 0.09375, 1.0, 0.09375, 0.5, 0.09375, 0.5, 0.09375, 1.0, 0.0625, 1.0, 0.0625, 0.5, 0.2968, 0.4854, 0.25, 0.49, 0.2032, 0.4854, 0.1582, 0.4717, 0.1167, 0.4496, 0.08029, 0.4197, 0.05045, 0.3833, 0.02827, 0.3418, 0.01461, 0.2968, 0.01, 0.25, 0.01461, 0.2032, 0.02827, 0.1582, 0.05045, 0.1167, 0.08029, 0.08029, 0.1167, 0.05045, 0.1582, 0.02827, 0.2032, 0.01461, 0.25, 0.01, 0.2968, 0.01461, 0.3418, 0.02827, 0.3833, 0.05045, 0.4197, 0.08029, 0.4496, 0.1167, 0.4717, 0.1582, 0.4854, 0.2032, 0.49, 0.25, 0.4854, 0.2968, 0.4717, 0.3418, 0.4496, 0.3833, 0.4197, 0.4197, 0.3833, 0.4496, 0.3418, 0.4717, 0.0625, 0.5, 0.0625, 1.0, 0.03125, 1.0, 0.03125, 0.5, 0.03125, 0.5, 0.03125, 1.0, 0.0, 1.0, 0.0, 0.5, 0.75, 0.49, 0.7968, 0.4854, 0.8418, 0.4717, 0.8833, 0.4496, 0.9197, 0.4197, 0.9496, 0.3833, 0.9717, 0.3418, 0.9854, 0.2968, 0.99, 0.25, 0.9854, 0.2032, 0.9717, 0.1582, 0.9496, 0.1167, 0.9197, 0.08029, 0.8833, 0.05045, 0.8418, 0.02827, 0.7968, 0.01461, 0.75, 0.01, 0.7032, 0.01461, 0.6582, 0.02827, 0.6167, 0.05045, 0.5803, 0.08029, 0.5504, 0.1167, 0.5283, 0.1582, 0.5146, 0.2032, 0.51, 0.25, 0.5146, 0.2968, 0.5283, 0.3418, 0.5504, 0.3833, 0.5803, 0.4197, 0.6167, 0.4496, 0.6582, 0.4717, 0.7032, 0.4854, 0.375, 0.0, 0.625, 0.0, 0.625, 0.25, 0.375, 0.25, 0.375, 0.25, 0.625, 0.25, 0.625, 0.5, 0.375, 0.5, 0.375, 0.5, 0.625, 0.5, 0.625, 0.75, 0.375, 0.75, 0.375, 0.75, 0.625, 0.75, 0.625, 1.0, 0.375, 1.0, 0.125, 0.5, 0.375, 0.5, 0.375, 0.75, 0.125, 0.75, 0.625, 0.5, 0.875, 0.5, 0.875, 0.75, 0.625, 0.75])
me_cubo_039.use_remesh_fix_poles = True
me_cubo_039.use_remesh_preserve_attributes = False
me_cubo_039.use_mirror_vertex_groups = False
me_cubo_039.update()
me_cubo_040 = bpy.data.meshes.new('Cubo.040')
me_cubo_040.from_pydata([(14.67, -1.0, -1.771), (14.67, -1.0, 0.2292), (14.67, 1.0, -1.771), (14.67, 1.0, 0.2292), (16.67, -1.0, -1.771), (16.67, -1.0, 0.2292), (16.67, 1.0, -1.771), (16.67, 1.0, 0.2292), (-0.03077, 1.395, -0.9656), (-0.03077, 1.395, 1.253), (2.81, 1.368, -0.9656), (2.81, 1.368, 1.253), (5.542, 1.289, -0.9656), (5.542, 1.289, 1.253), (8.06, 1.16, -0.9656), (8.06, 1.16, 1.253), (10.27, 0.9866, -0.9656), (10.27, 0.9866, 1.253), (12.08, 0.7751, -0.9656), (12.08, 0.7751, 1.253), (13.42, 0.5339, -0.9656), (13.42, 0.5339, 1.253), (14.25, 0.2722, -0.9656), (14.25, 0.2722, 1.253), (14.53, 1.092e-07, -0.9656), (14.53, 1.092e-07, 1.253), (14.25, -0.2722, -0.9656), (14.25, -0.2722, 1.253), (13.42, -0.5339, -0.9656), (13.42, -0.5339, 1.253), (12.08, -0.7751, -0.9656), (12.08, -0.7751, 1.253), (10.27, -0.9866, -0.9656), (10.27, -0.9866, 1.253), (8.06, -1.16, -0.9656), (8.06, -1.16, 1.253), (5.542, -1.289, -0.9656), (5.542, -1.289, 1.253), (2.81, -1.368, -0.9656), (2.81, -1.368, 1.253), (-0.03078, -1.395, -0.9656), (-0.03078, -1.395, 1.253), (-2.872, -1.368, -0.9656), (-2.872, -1.368, 1.253), (-5.604, -1.289, -0.9656), (-5.604, -1.289, 1.253), (-8.121, -1.16, -0.9656), (-8.121, -1.16, 1.253), (-10.33, -0.9866, -0.9656), (-10.33, -0.9866, 1.253), (-12.14, -0.7751, -0.9656), (-12.14, -0.7751, 1.253), (-13.49, -0.5339, -0.9656), (-13.49, -0.5339, 1.253), (-14.31, -0.2722, -0.9656), (-14.31, -0.2722, 1.253), (-14.59, 1.351e-06, -0.9656), (-14.59, 1.351e-06, 1.253), (-14.31, 0.2722, -0.9656), (-14.31, 0.2722, 1.253), (-13.49, 0.5339, -0.9656), (-13.49, 0.5339, 1.253), (-12.14, 0.7751, -0.9656), (-12.14, 0.7751, 1.253), (-10.33, 0.9866, -0.9656), (-10.33, 0.9866, 1.253), (-8.121, 1.16, -0.9656), (-8.121, 1.16, 1.253), (-5.604, 1.289, -0.9656), (-5.604, 1.289, 1.253), (-2.872, 1.368, -0.9656), (-2.872, 1.368, 1.253), (-16.34, -1.0, -1.771), (-16.34, -1.0, 0.2292), (-16.34, 1.0, -1.771), (-16.34, 1.0, 0.2292), (-14.34, -1.0, -1.771), (-14.34, -1.0, 0.2292), (-14.34, 1.0, -1.771), (-14.34, 1.0, 0.2292)], [], [(0, 1, 3, 2), (2, 3, 7, 6), (6, 7, 5, 4), (4, 5, 1, 0), (2, 6, 4, 0), (7, 3, 1, 5), (8, 9, 11, 10), (10, 11, 13, 12), (12, 13, 15, 14), (14, 15, 17, 16), (16, 17, 19, 18), (18, 19, 21, 20), (20, 21, 23, 22), (22, 23, 25, 24), (24, 25, 27, 26), (26, 27, 29, 28), (28, 29, 31, 30), (30, 31, 33, 32), (32, 33, 35, 34), (34, 35, 37, 36), (36, 37, 39, 38), (38, 39, 41, 40), (40, 41, 43, 42), (42, 43, 45, 44), (44, 45, 47, 46), (46, 47, 49, 48), (48, 49, 51, 50), (50, 51, 53, 52), (52, 53, 55, 54), (54, 55, 57, 56), (56, 57, 59, 58), (58, 59, 61, 60), (60, 61, 63, 62), (62, 63, 65, 64), (64, 65, 67, 66), (66, 67, 69, 68), (11, 9, 71, 69, 67, 65, 63, 61, 59, 57, 55, 53, 51, 49, 47, 45, 43, 41, 39, 37, 35, 33, 31, 29, 27, 25, 23, 21, 19, 17, 15, 13), (68, 69, 71, 70), (70, 71, 9, 8), (8, 10, 12, 14, 16, 18, 20, 22, 24, 26, 28, 30, 32, 34, 36, 38, 40, 42, 44, 46, 48, 50, 52, 54, 56, 58, 60, 62, 64, 66, 68, 70), (72, 73, 75, 74), (74, 75, 79, 78), (78, 79, 77, 76), (76, 77, 73, 72), (74, 78, 76, 72), (79, 75, 73, 77)])
_uv = me_cubo_040.uv_layers.new(name='MapaUV')
_uv.uv.foreach_set('vector', [0.375, 0.0, 0.625, 0.0, 0.625, 0.25, 0.375, 0.25, 0.375, 0.25, 0.625, 0.25, 0.625, 0.5, 0.375, 0.5, 0.375, 0.5, 0.625, 0.5, 0.625, 0.75, 0.375, 0.75, 0.375, 0.75, 0.625, 0.75, 0.625, 1.0, 0.375, 1.0, 0.125, 0.5, 0.375, 0.5, 0.375, 0.75, 0.125, 0.75, 0.625, 0.5, 0.875, 0.5, 0.875, 0.75, 0.625, 0.75, 1.0, 0.5, 1.0, 1.0, 0.9688, 1.0, 0.9688, 0.5, 0.9688, 0.5, 0.9688, 1.0, 0.9375, 1.0, 0.9375, 0.5, 0.9375, 0.5, 0.9375, 1.0, 0.9062, 1.0, 0.9062, 0.5, 0.9062, 0.5, 0.9062, 1.0, 0.875, 1.0, 0.875, 0.5, 0.875, 0.5, 0.875, 1.0, 0.8438, 1.0, 0.8438, 0.5, 0.8438, 0.5, 0.8438, 1.0, 0.8125, 1.0, 0.8125, 0.5, 0.8125, 0.5, 0.8125, 1.0, 0.7812, 1.0, 0.7812, 0.5, 0.7812, 0.5, 0.7812, 1.0, 0.75, 1.0, 0.75, 0.5, 0.75, 0.5, 0.75, 1.0, 0.7188, 1.0, 0.7188, 0.5, 0.7188, 0.5, 0.7188, 1.0, 0.6875, 1.0, 0.6875, 0.5, 0.6875, 0.5, 0.6875, 1.0, 0.6562, 1.0, 0.6562, 0.5, 0.6562, 0.5, 0.6562, 1.0, 0.625, 1.0, 0.625, 0.5, 0.625, 0.5, 0.625, 1.0, 0.5938, 1.0, 0.5938, 0.5, 0.5938, 0.5, 0.5938, 1.0, 0.5625, 1.0, 0.5625, 0.5, 0.5625, 0.5, 0.5625, 1.0, 0.5312, 1.0, 0.5312, 0.5, 0.5312, 0.5, 0.5312, 1.0, 0.5, 1.0, 0.5, 0.5, 0.5, 0.5, 0.5, 1.0, 0.4688, 1.0, 0.4688, 0.5, 0.4688, 0.5, 0.4688, 1.0, 0.4375, 1.0, 0.4375, 0.5, 0.4375, 0.5, 0.4375, 1.0, 0.4062, 1.0, 0.4062, 0.5, 0.4062, 0.5, 0.4062, 1.0, 0.375, 1.0, 0.375, 0.5, 0.375, 0.5, 0.375, 1.0, 0.3438, 1.0, 0.3438, 0.5, 0.3438, 0.5, 0.3438, 1.0, 0.3125, 1.0, 0.3125, 0.5, 0.3125, 0.5, 0.3125, 1.0, 0.2812, 1.0, 0.2812, 0.5, 0.2812, 0.5, 0.2812, 1.0, 0.25, 1.0, 0.25, 0.5, 0.25, 0.5, 0.25, 1.0, 0.2188, 1.0, 0.2188, 0.5, 0.2188, 0.5, 0.2188, 1.0, 0.1875, 1.0, 0.1875, 0.5, 0.1875, 0.5, 0.1875, 1.0, 0.1562, 1.0, 0.1562, 0.5, 0.1562, 0.5, 0.1562, 1.0, 0.125, 1.0, 0.125, 0.5, 0.125, 0.5, 0.125, 1.0, 0.09375, 1.0, 0.09375, 0.5, 0.09375, 0.5, 0.09375, 1.0, 0.0625, 1.0, 0.0625, 0.5, 0.2968, 0.4854, 0.25, 0.49, 0.2032, 0.4854, 0.1582, 0.4717, 0.1167, 0.4496, 0.08029, 0.4197, 0.05045, 0.3833, 0.02827, 0.3418, 0.01461, 0.2968, 0.01, 0.25, 0.01461, 0.2032, 0.02827, 0.1582, 0.05045, 0.1167, 0.08029, 0.08029, 0.1167, 0.05045, 0.1582, 0.02827, 0.2032, 0.01461, 0.25, 0.01, 0.2968, 0.01461, 0.3418, 0.02827, 0.3833, 0.05045, 0.4197, 0.08029, 0.4496, 0.1167, 0.4717, 0.1582, 0.4854, 0.2032, 0.49, 0.25, 0.4854, 0.2968, 0.4717, 0.3418, 0.4496, 0.3833, 0.4197, 0.4197, 0.3833, 0.4496, 0.3418, 0.4717, 0.0625, 0.5, 0.0625, 1.0, 0.03125, 1.0, 0.03125, 0.5, 0.03125, 0.5, 0.03125, 1.0, 0.0, 1.0, 0.0, 0.5, 0.75, 0.49, 0.7968, 0.4854, 0.8418, 0.4717, 0.8833, 0.4496, 0.9197, 0.4197, 0.9496, 0.3833, 0.9717, 0.3418, 0.9854, 0.2968, 0.99, 0.25, 0.9854, 0.2032, 0.9717, 0.1582, 0.9496, 0.1167, 0.9197, 0.08029, 0.8833, 0.05045, 0.8418, 0.02827, 0.7968, 0.01461, 0.75, 0.01, 0.7032, 0.01461, 0.6582, 0.02827, 0.6167, 0.05045, 0.5803, 0.08029, 0.5504, 0.1167, 0.5283, 0.1582, 0.5146, 0.2032, 0.51, 0.25, 0.5146, 0.2968, 0.5283, 0.3418, 0.5504, 0.3833, 0.5803, 0.4197, 0.6167, 0.4496, 0.6582, 0.4717, 0.7032, 0.4854, 0.375, 0.0, 0.625, 0.0, 0.625, 0.25, 0.375, 0.25, 0.375, 0.25, 0.625, 0.25, 0.625, 0.5, 0.375, 0.5, 0.375, 0.5, 0.625, 0.5, 0.625, 0.75, 0.375, 0.75, 0.375, 0.75, 0.625, 0.75, 0.625, 1.0, 0.375, 1.0, 0.125, 0.5, 0.375, 0.5, 0.375, 0.75, 0.125, 0.75, 0.625, 0.5, 0.875, 0.5, 0.875, 0.75, 0.625, 0.75])
me_cubo_040.use_remesh_fix_poles = True
me_cubo_040.use_remesh_preserve_attributes = False
me_cubo_040.use_mirror_vertex_groups = False
me_cubo_040.update()
me_cubo_041 = bpy.data.meshes.new('Cubo.041')
me_cubo_041.from_pydata([(14.67, -1.0, -1.771), (14.67, -1.0, 0.2292), (14.67, 1.0, -1.771), (14.67, 1.0, 0.2292), (16.67, -1.0, -1.771), (16.67, -1.0, 0.2292), (16.67, 1.0, -1.771), (16.67, 1.0, 0.2292), (-0.03077, 1.395, -0.9656), (-0.03077, 1.395, 1.253), (2.81, 1.368, -0.9656), (2.81, 1.368, 1.253), (5.542, 1.289, -0.9656), (5.542, 1.289, 1.253), (8.06, 1.16, -0.9656), (8.06, 1.16, 1.253), (10.27, 0.9866, -0.9656), (10.27, 0.9866, 1.253), (12.08, 0.7751, -0.9656), (12.08, 0.7751, 1.253), (13.42, 0.5339, -0.9656), (13.42, 0.5339, 1.253), (14.25, 0.2722, -0.9656), (14.25, 0.2722, 1.253), (14.53, 1.092e-07, -0.9656), (14.53, 1.092e-07, 1.253), (14.25, -0.2722, -0.9656), (14.25, -0.2722, 1.253), (13.42, -0.5339, -0.9656), (13.42, -0.5339, 1.253), (12.08, -0.7751, -0.9656), (12.08, -0.7751, 1.253), (10.27, -0.9866, -0.9656), (10.27, -0.9866, 1.253), (8.06, -1.16, -0.9656), (8.06, -1.16, 1.253), (5.542, -1.289, -0.9656), (5.542, -1.289, 1.253), (2.81, -1.368, -0.9656), (2.81, -1.368, 1.253), (-0.03078, -1.395, -0.9656), (-0.03078, -1.395, 1.253), (-2.872, -1.368, -0.9656), (-2.872, -1.368, 1.253), (-5.604, -1.289, -0.9656), (-5.604, -1.289, 1.253), (-8.121, -1.16, -0.9656), (-8.121, -1.16, 1.253), (-10.33, -0.9866, -0.9656), (-10.33, -0.9866, 1.253), (-12.14, -0.7751, -0.9656), (-12.14, -0.7751, 1.253), (-13.49, -0.5339, -0.9656), (-13.49, -0.5339, 1.253), (-14.31, -0.2722, -0.9656), (-14.31, -0.2722, 1.253), (-14.59, 1.351e-06, -0.9656), (-14.59, 1.351e-06, 1.253), (-14.31, 0.2722, -0.9656), (-14.31, 0.2722, 1.253), (-13.49, 0.5339, -0.9656), (-13.49, 0.5339, 1.253), (-12.14, 0.7751, -0.9656), (-12.14, 0.7751, 1.253), (-10.33, 0.9866, -0.9656), (-10.33, 0.9866, 1.253), (-8.121, 1.16, -0.9656), (-8.121, 1.16, 1.253), (-5.604, 1.289, -0.9656), (-5.604, 1.289, 1.253), (-2.872, 1.368, -0.9656), (-2.872, 1.368, 1.253), (-16.34, -1.0, -1.771), (-16.34, -1.0, 0.2292), (-16.34, 1.0, -1.771), (-16.34, 1.0, 0.2292), (-14.34, -1.0, -1.771), (-14.34, -1.0, 0.2292), (-14.34, 1.0, -1.771), (-14.34, 1.0, 0.2292)], [], [(0, 1, 3, 2), (2, 3, 7, 6), (6, 7, 5, 4), (4, 5, 1, 0), (2, 6, 4, 0), (7, 3, 1, 5), (8, 9, 11, 10), (10, 11, 13, 12), (12, 13, 15, 14), (14, 15, 17, 16), (16, 17, 19, 18), (18, 19, 21, 20), (20, 21, 23, 22), (22, 23, 25, 24), (24, 25, 27, 26), (26, 27, 29, 28), (28, 29, 31, 30), (30, 31, 33, 32), (32, 33, 35, 34), (34, 35, 37, 36), (36, 37, 39, 38), (38, 39, 41, 40), (40, 41, 43, 42), (42, 43, 45, 44), (44, 45, 47, 46), (46, 47, 49, 48), (48, 49, 51, 50), (50, 51, 53, 52), (52, 53, 55, 54), (54, 55, 57, 56), (56, 57, 59, 58), (58, 59, 61, 60), (60, 61, 63, 62), (62, 63, 65, 64), (64, 65, 67, 66), (66, 67, 69, 68), (11, 9, 71, 69, 67, 65, 63, 61, 59, 57, 55, 53, 51, 49, 47, 45, 43, 41, 39, 37, 35, 33, 31, 29, 27, 25, 23, 21, 19, 17, 15, 13), (68, 69, 71, 70), (70, 71, 9, 8), (8, 10, 12, 14, 16, 18, 20, 22, 24, 26, 28, 30, 32, 34, 36, 38, 40, 42, 44, 46, 48, 50, 52, 54, 56, 58, 60, 62, 64, 66, 68, 70), (72, 73, 75, 74), (74, 75, 79, 78), (78, 79, 77, 76), (76, 77, 73, 72), (74, 78, 76, 72), (79, 75, 73, 77)])
_uv = me_cubo_041.uv_layers.new(name='MapaUV')
_uv.uv.foreach_set('vector', [0.375, 0.0, 0.625, 0.0, 0.625, 0.25, 0.375, 0.25, 0.375, 0.25, 0.625, 0.25, 0.625, 0.5, 0.375, 0.5, 0.375, 0.5, 0.625, 0.5, 0.625, 0.75, 0.375, 0.75, 0.375, 0.75, 0.625, 0.75, 0.625, 1.0, 0.375, 1.0, 0.125, 0.5, 0.375, 0.5, 0.375, 0.75, 0.125, 0.75, 0.625, 0.5, 0.875, 0.5, 0.875, 0.75, 0.625, 0.75, 1.0, 0.5, 1.0, 1.0, 0.9688, 1.0, 0.9688, 0.5, 0.9688, 0.5, 0.9688, 1.0, 0.9375, 1.0, 0.9375, 0.5, 0.9375, 0.5, 0.9375, 1.0, 0.9062, 1.0, 0.9062, 0.5, 0.9062, 0.5, 0.9062, 1.0, 0.875, 1.0, 0.875, 0.5, 0.875, 0.5, 0.875, 1.0, 0.8438, 1.0, 0.8438, 0.5, 0.8438, 0.5, 0.8438, 1.0, 0.8125, 1.0, 0.8125, 0.5, 0.8125, 0.5, 0.8125, 1.0, 0.7812, 1.0, 0.7812, 0.5, 0.7812, 0.5, 0.7812, 1.0, 0.75, 1.0, 0.75, 0.5, 0.75, 0.5, 0.75, 1.0, 0.7188, 1.0, 0.7188, 0.5, 0.7188, 0.5, 0.7188, 1.0, 0.6875, 1.0, 0.6875, 0.5, 0.6875, 0.5, 0.6875, 1.0, 0.6562, 1.0, 0.6562, 0.5, 0.6562, 0.5, 0.6562, 1.0, 0.625, 1.0, 0.625, 0.5, 0.625, 0.5, 0.625, 1.0, 0.5938, 1.0, 0.5938, 0.5, 0.5938, 0.5, 0.5938, 1.0, 0.5625, 1.0, 0.5625, 0.5, 0.5625, 0.5, 0.5625, 1.0, 0.5312, 1.0, 0.5312, 0.5, 0.5312, 0.5, 0.5312, 1.0, 0.5, 1.0, 0.5, 0.5, 0.5, 0.5, 0.5, 1.0, 0.4688, 1.0, 0.4688, 0.5, 0.4688, 0.5, 0.4688, 1.0, 0.4375, 1.0, 0.4375, 0.5, 0.4375, 0.5, 0.4375, 1.0, 0.4062, 1.0, 0.4062, 0.5, 0.4062, 0.5, 0.4062, 1.0, 0.375, 1.0, 0.375, 0.5, 0.375, 0.5, 0.375, 1.0, 0.3438, 1.0, 0.3438, 0.5, 0.3438, 0.5, 0.3438, 1.0, 0.3125, 1.0, 0.3125, 0.5, 0.3125, 0.5, 0.3125, 1.0, 0.2812, 1.0, 0.2812, 0.5, 0.2812, 0.5, 0.2812, 1.0, 0.25, 1.0, 0.25, 0.5, 0.25, 0.5, 0.25, 1.0, 0.2188, 1.0, 0.2188, 0.5, 0.2188, 0.5, 0.2188, 1.0, 0.1875, 1.0, 0.1875, 0.5, 0.1875, 0.5, 0.1875, 1.0, 0.1562, 1.0, 0.1562, 0.5, 0.1562, 0.5, 0.1562, 1.0, 0.125, 1.0, 0.125, 0.5, 0.125, 0.5, 0.125, 1.0, 0.09375, 1.0, 0.09375, 0.5, 0.09375, 0.5, 0.09375, 1.0, 0.0625, 1.0, 0.0625, 0.5, 0.2968, 0.4854, 0.25, 0.49, 0.2032, 0.4854, 0.1582, 0.4717, 0.1167, 0.4496, 0.08029, 0.4197, 0.05045, 0.3833, 0.02827, 0.3418, 0.01461, 0.2968, 0.01, 0.25, 0.01461, 0.2032, 0.02827, 0.1582, 0.05045, 0.1167, 0.08029, 0.08029, 0.1167, 0.05045, 0.1582, 0.02827, 0.2032, 0.01461, 0.25, 0.01, 0.2968, 0.01461, 0.3418, 0.02827, 0.3833, 0.05045, 0.4197, 0.08029, 0.4496, 0.1167, 0.4717, 0.1582, 0.4854, 0.2032, 0.49, 0.25, 0.4854, 0.2968, 0.4717, 0.3418, 0.4496, 0.3833, 0.4197, 0.4197, 0.3833, 0.4496, 0.3418, 0.4717, 0.0625, 0.5, 0.0625, 1.0, 0.03125, 1.0, 0.03125, 0.5, 0.03125, 0.5, 0.03125, 1.0, 0.0, 1.0, 0.0, 0.5, 0.75, 0.49, 0.7968, 0.4854, 0.8418, 0.4717, 0.8833, 0.4496, 0.9197, 0.4197, 0.9496, 0.3833, 0.9717, 0.3418, 0.9854, 0.2968, 0.99, 0.25, 0.9854, 0.2032, 0.9717, 0.1582, 0.9496, 0.1167, 0.9197, 0.08029, 0.8833, 0.05045, 0.8418, 0.02827, 0.7968, 0.01461, 0.75, 0.01, 0.7032, 0.01461, 0.6582, 0.02827, 0.6167, 0.05045, 0.5803, 0.08029, 0.5504, 0.1167, 0.5283, 0.1582, 0.5146, 0.2032, 0.51, 0.25, 0.5146, 0.2968, 0.5283, 0.3418, 0.5504, 0.3833, 0.5803, 0.4197, 0.6167, 0.4496, 0.6582, 0.4717, 0.7032, 0.4854, 0.375, 0.0, 0.625, 0.0, 0.625, 0.25, 0.375, 0.25, 0.375, 0.25, 0.625, 0.25, 0.625, 0.5, 0.375, 0.5, 0.375, 0.5, 0.625, 0.5, 0.625, 0.75, 0.375, 0.75, 0.375, 0.75, 0.625, 0.75, 0.625, 1.0, 0.375, 1.0, 0.125, 0.5, 0.375, 0.5, 0.375, 0.75, 0.125, 0.75, 0.625, 0.5, 0.875, 0.5, 0.875, 0.75, 0.625, 0.75])
me_cubo_041.use_remesh_fix_poles = True
me_cubo_041.use_remesh_preserve_attributes = False
me_cubo_041.use_mirror_vertex_groups = False
me_cubo_041.update()
me_cubo_042 = bpy.data.meshes.new('Cubo.042')
me_cubo_042.from_pydata([(14.67, -1.0, -1.771), (14.67, -1.0, 0.2292), (14.67, 1.0, -1.771), (14.67, 1.0, 0.2292), (16.67, -1.0, -1.771), (16.67, -1.0, 0.2292), (16.67, 1.0, -1.771), (16.67, 1.0, 0.2292), (-0.03077, 1.395, -0.9656), (-0.03077, 1.395, 1.253), (2.81, 1.368, -0.9656), (2.81, 1.368, 1.253), (5.542, 1.289, -0.9656), (5.542, 1.289, 1.253), (8.06, 1.16, -0.9656), (8.06, 1.16, 1.253), (10.27, 0.9866, -0.9656), (10.27, 0.9866, 1.253), (12.08, 0.7751, -0.9656), (12.08, 0.7751, 1.253), (13.42, 0.5339, -0.9656), (13.42, 0.5339, 1.253), (14.25, 0.2722, -0.9656), (14.25, 0.2722, 1.253), (14.53, 1.092e-07, -0.9656), (14.53, 1.092e-07, 1.253), (14.25, -0.2722, -0.9656), (14.25, -0.2722, 1.253), (13.42, -0.5339, -0.9656), (13.42, -0.5339, 1.253), (12.08, -0.7751, -0.9656), (12.08, -0.7751, 1.253), (10.27, -0.9866, -0.9656), (10.27, -0.9866, 1.253), (8.06, -1.16, -0.9656), (8.06, -1.16, 1.253), (5.542, -1.289, -0.9656), (5.542, -1.289, 1.253), (2.81, -1.368, -0.9656), (2.81, -1.368, 1.253), (-0.03078, -1.395, -0.9656), (-0.03078, -1.395, 1.253), (-2.872, -1.368, -0.9656), (-2.872, -1.368, 1.253), (-5.604, -1.289, -0.9656), (-5.604, -1.289, 1.253), (-8.121, -1.16, -0.9656), (-8.121, -1.16, 1.253), (-10.33, -0.9866, -0.9656), (-10.33, -0.9866, 1.253), (-12.14, -0.7751, -0.9656), (-12.14, -0.7751, 1.253), (-13.49, -0.5339, -0.9656), (-13.49, -0.5339, 1.253), (-14.31, -0.2722, -0.9656), (-14.31, -0.2722, 1.253), (-14.59, 1.351e-06, -0.9656), (-14.59, 1.351e-06, 1.253), (-14.31, 0.2722, -0.9656), (-14.31, 0.2722, 1.253), (-13.49, 0.5339, -0.9656), (-13.49, 0.5339, 1.253), (-12.14, 0.7751, -0.9656), (-12.14, 0.7751, 1.253), (-10.33, 0.9866, -0.9656), (-10.33, 0.9866, 1.253), (-8.121, 1.16, -0.9656), (-8.121, 1.16, 1.253), (-5.604, 1.289, -0.9656), (-5.604, 1.289, 1.253), (-2.872, 1.368, -0.9656), (-2.872, 1.368, 1.253), (-16.34, -1.0, -1.771), (-16.34, -1.0, 0.2292), (-16.34, 1.0, -1.771), (-16.34, 1.0, 0.2292), (-14.34, -1.0, -1.771), (-14.34, -1.0, 0.2292), (-14.34, 1.0, -1.771), (-14.34, 1.0, 0.2292)], [], [(0, 1, 3, 2), (2, 3, 7, 6), (6, 7, 5, 4), (4, 5, 1, 0), (2, 6, 4, 0), (7, 3, 1, 5), (8, 9, 11, 10), (10, 11, 13, 12), (12, 13, 15, 14), (14, 15, 17, 16), (16, 17, 19, 18), (18, 19, 21, 20), (20, 21, 23, 22), (22, 23, 25, 24), (24, 25, 27, 26), (26, 27, 29, 28), (28, 29, 31, 30), (30, 31, 33, 32), (32, 33, 35, 34), (34, 35, 37, 36), (36, 37, 39, 38), (38, 39, 41, 40), (40, 41, 43, 42), (42, 43, 45, 44), (44, 45, 47, 46), (46, 47, 49, 48), (48, 49, 51, 50), (50, 51, 53, 52), (52, 53, 55, 54), (54, 55, 57, 56), (56, 57, 59, 58), (58, 59, 61, 60), (60, 61, 63, 62), (62, 63, 65, 64), (64, 65, 67, 66), (66, 67, 69, 68), (11, 9, 71, 69, 67, 65, 63, 61, 59, 57, 55, 53, 51, 49, 47, 45, 43, 41, 39, 37, 35, 33, 31, 29, 27, 25, 23, 21, 19, 17, 15, 13), (68, 69, 71, 70), (70, 71, 9, 8), (8, 10, 12, 14, 16, 18, 20, 22, 24, 26, 28, 30, 32, 34, 36, 38, 40, 42, 44, 46, 48, 50, 52, 54, 56, 58, 60, 62, 64, 66, 68, 70), (72, 73, 75, 74), (74, 75, 79, 78), (78, 79, 77, 76), (76, 77, 73, 72), (74, 78, 76, 72), (79, 75, 73, 77)])
_uv = me_cubo_042.uv_layers.new(name='MapaUV')
_uv.uv.foreach_set('vector', [0.375, 0.0, 0.625, 0.0, 0.625, 0.25, 0.375, 0.25, 0.375, 0.25, 0.625, 0.25, 0.625, 0.5, 0.375, 0.5, 0.375, 0.5, 0.625, 0.5, 0.625, 0.75, 0.375, 0.75, 0.375, 0.75, 0.625, 0.75, 0.625, 1.0, 0.375, 1.0, 0.125, 0.5, 0.375, 0.5, 0.375, 0.75, 0.125, 0.75, 0.625, 0.5, 0.875, 0.5, 0.875, 0.75, 0.625, 0.75, 1.0, 0.5, 1.0, 1.0, 0.9688, 1.0, 0.9688, 0.5, 0.9688, 0.5, 0.9688, 1.0, 0.9375, 1.0, 0.9375, 0.5, 0.9375, 0.5, 0.9375, 1.0, 0.9062, 1.0, 0.9062, 0.5, 0.9062, 0.5, 0.9062, 1.0, 0.875, 1.0, 0.875, 0.5, 0.875, 0.5, 0.875, 1.0, 0.8438, 1.0, 0.8438, 0.5, 0.8438, 0.5, 0.8438, 1.0, 0.8125, 1.0, 0.8125, 0.5, 0.8125, 0.5, 0.8125, 1.0, 0.7812, 1.0, 0.7812, 0.5, 0.7812, 0.5, 0.7812, 1.0, 0.75, 1.0, 0.75, 0.5, 0.75, 0.5, 0.75, 1.0, 0.7188, 1.0, 0.7188, 0.5, 0.7188, 0.5, 0.7188, 1.0, 0.6875, 1.0, 0.6875, 0.5, 0.6875, 0.5, 0.6875, 1.0, 0.6562, 1.0, 0.6562, 0.5, 0.6562, 0.5, 0.6562, 1.0, 0.625, 1.0, 0.625, 0.5, 0.625, 0.5, 0.625, 1.0, 0.5938, 1.0, 0.5938, 0.5, 0.5938, 0.5, 0.5938, 1.0, 0.5625, 1.0, 0.5625, 0.5, 0.5625, 0.5, 0.5625, 1.0, 0.5312, 1.0, 0.5312, 0.5, 0.5312, 0.5, 0.5312, 1.0, 0.5, 1.0, 0.5, 0.5, 0.5, 0.5, 0.5, 1.0, 0.4688, 1.0, 0.4688, 0.5, 0.4688, 0.5, 0.4688, 1.0, 0.4375, 1.0, 0.4375, 0.5, 0.4375, 0.5, 0.4375, 1.0, 0.4062, 1.0, 0.4062, 0.5, 0.4062, 0.5, 0.4062, 1.0, 0.375, 1.0, 0.375, 0.5, 0.375, 0.5, 0.375, 1.0, 0.3438, 1.0, 0.3438, 0.5, 0.3438, 0.5, 0.3438, 1.0, 0.3125, 1.0, 0.3125, 0.5, 0.3125, 0.5, 0.3125, 1.0, 0.2812, 1.0, 0.2812, 0.5, 0.2812, 0.5, 0.2812, 1.0, 0.25, 1.0, 0.25, 0.5, 0.25, 0.5, 0.25, 1.0, 0.2188, 1.0, 0.2188, 0.5, 0.2188, 0.5, 0.2188, 1.0, 0.1875, 1.0, 0.1875, 0.5, 0.1875, 0.5, 0.1875, 1.0, 0.1562, 1.0, 0.1562, 0.5, 0.1562, 0.5, 0.1562, 1.0, 0.125, 1.0, 0.125, 0.5, 0.125, 0.5, 0.125, 1.0, 0.09375, 1.0, 0.09375, 0.5, 0.09375, 0.5, 0.09375, 1.0, 0.0625, 1.0, 0.0625, 0.5, 0.2968, 0.4854, 0.25, 0.49, 0.2032, 0.4854, 0.1582, 0.4717, 0.1167, 0.4496, 0.08029, 0.4197, 0.05045, 0.3833, 0.02827, 0.3418, 0.01461, 0.2968, 0.01, 0.25, 0.01461, 0.2032, 0.02827, 0.1582, 0.05045, 0.1167, 0.08029, 0.08029, 0.1167, 0.05045, 0.1582, 0.02827, 0.2032, 0.01461, 0.25, 0.01, 0.2968, 0.01461, 0.3418, 0.02827, 0.3833, 0.05045, 0.4197, 0.08029, 0.4496, 0.1167, 0.4717, 0.1582, 0.4854, 0.2032, 0.49, 0.25, 0.4854, 0.2968, 0.4717, 0.3418, 0.4496, 0.3833, 0.4197, 0.4197, 0.3833, 0.4496, 0.3418, 0.4717, 0.0625, 0.5, 0.0625, 1.0, 0.03125, 1.0, 0.03125, 0.5, 0.03125, 0.5, 0.03125, 1.0, 0.0, 1.0, 0.0, 0.5, 0.75, 0.49, 0.7968, 0.4854, 0.8418, 0.4717, 0.8833, 0.4496, 0.9197, 0.4197, 0.9496, 0.3833, 0.9717, 0.3418, 0.9854, 0.2968, 0.99, 0.25, 0.9854, 0.2032, 0.9717, 0.1582, 0.9496, 0.1167, 0.9197, 0.08029, 0.8833, 0.05045, 0.8418, 0.02827, 0.7968, 0.01461, 0.75, 0.01, 0.7032, 0.01461, 0.6582, 0.02827, 0.6167, 0.05045, 0.5803, 0.08029, 0.5504, 0.1167, 0.5283, 0.1582, 0.5146, 0.2032, 0.51, 0.25, 0.5146, 0.2968, 0.5283, 0.3418, 0.5504, 0.3833, 0.5803, 0.4197, 0.6167, 0.4496, 0.6582, 0.4717, 0.7032, 0.4854, 0.375, 0.0, 0.625, 0.0, 0.625, 0.25, 0.375, 0.25, 0.375, 0.25, 0.625, 0.25, 0.625, 0.5, 0.375, 0.5, 0.375, 0.5, 0.625, 0.5, 0.625, 0.75, 0.375, 0.75, 0.375, 0.75, 0.625, 0.75, 0.625, 1.0, 0.375, 1.0, 0.125, 0.5, 0.375, 0.5, 0.375, 0.75, 0.125, 0.75, 0.625, 0.5, 0.875, 0.5, 0.875, 0.75, 0.625, 0.75])
me_cubo_042.use_remesh_fix_poles = True
me_cubo_042.use_remesh_preserve_attributes = False
me_cubo_042.use_mirror_vertex_groups = False
me_cubo_042.update()
me_cubo_043 = bpy.data.meshes.new('Cubo.043')
me_cubo_043.from_pydata([(14.67, -1.0, -1.771), (14.67, -1.0, 0.2292), (14.67, 1.0, -1.771), (14.67, 1.0, 0.2292), (16.67, -1.0, -1.771), (16.67, -1.0, 0.2292), (16.67, 1.0, -1.771), (16.67, 1.0, 0.2292), (-0.03077, 1.395, -0.9656), (-0.03077, 1.395, 1.253), (2.81, 1.368, -0.9656), (2.81, 1.368, 1.253), (5.542, 1.289, -0.9656), (5.542, 1.289, 1.253), (8.06, 1.16, -0.9656), (8.06, 1.16, 1.253), (10.27, 0.9866, -0.9656), (10.27, 0.9866, 1.253), (12.08, 0.7751, -0.9656), (12.08, 0.7751, 1.253), (13.42, 0.5339, -0.9656), (13.42, 0.5339, 1.253), (14.25, 0.2722, -0.9656), (14.25, 0.2722, 1.253), (14.53, 1.092e-07, -0.9656), (14.53, 1.092e-07, 1.253), (14.25, -0.2722, -0.9656), (14.25, -0.2722, 1.253), (13.42, -0.5339, -0.9656), (13.42, -0.5339, 1.253), (12.08, -0.7751, -0.9656), (12.08, -0.7751, 1.253), (10.27, -0.9866, -0.9656), (10.27, -0.9866, 1.253), (8.06, -1.16, -0.9656), (8.06, -1.16, 1.253), (5.542, -1.289, -0.9656), (5.542, -1.289, 1.253), (2.81, -1.368, -0.9656), (2.81, -1.368, 1.253), (-0.03078, -1.395, -0.9656), (-0.03078, -1.395, 1.253), (-2.872, -1.368, -0.9656), (-2.872, -1.368, 1.253), (-5.604, -1.289, -0.9656), (-5.604, -1.289, 1.253), (-8.121, -1.16, -0.9656), (-8.121, -1.16, 1.253), (-10.33, -0.9866, -0.9656), (-10.33, -0.9866, 1.253), (-12.14, -0.7751, -0.9656), (-12.14, -0.7751, 1.253), (-13.49, -0.5339, -0.9656), (-13.49, -0.5339, 1.253), (-14.31, -0.2722, -0.9656), (-14.31, -0.2722, 1.253), (-14.59, 1.351e-06, -0.9656), (-14.59, 1.351e-06, 1.253), (-14.31, 0.2722, -0.9656), (-14.31, 0.2722, 1.253), (-13.49, 0.5339, -0.9656), (-13.49, 0.5339, 1.253), (-12.14, 0.7751, -0.9656), (-12.14, 0.7751, 1.253), (-10.33, 0.9866, -0.9656), (-10.33, 0.9866, 1.253), (-8.121, 1.16, -0.9656), (-8.121, 1.16, 1.253), (-5.604, 1.289, -0.9656), (-5.604, 1.289, 1.253), (-2.872, 1.368, -0.9656), (-2.872, 1.368, 1.253), (-16.34, -1.0, -1.771), (-16.34, -1.0, 0.2292), (-16.34, 1.0, -1.771), (-16.34, 1.0, 0.2292), (-14.34, -1.0, -1.771), (-14.34, -1.0, 0.2292), (-14.34, 1.0, -1.771), (-14.34, 1.0, 0.2292)], [], [(0, 1, 3, 2), (2, 3, 7, 6), (6, 7, 5, 4), (4, 5, 1, 0), (2, 6, 4, 0), (7, 3, 1, 5), (8, 9, 11, 10), (10, 11, 13, 12), (12, 13, 15, 14), (14, 15, 17, 16), (16, 17, 19, 18), (18, 19, 21, 20), (20, 21, 23, 22), (22, 23, 25, 24), (24, 25, 27, 26), (26, 27, 29, 28), (28, 29, 31, 30), (30, 31, 33, 32), (32, 33, 35, 34), (34, 35, 37, 36), (36, 37, 39, 38), (38, 39, 41, 40), (40, 41, 43, 42), (42, 43, 45, 44), (44, 45, 47, 46), (46, 47, 49, 48), (48, 49, 51, 50), (50, 51, 53, 52), (52, 53, 55, 54), (54, 55, 57, 56), (56, 57, 59, 58), (58, 59, 61, 60), (60, 61, 63, 62), (62, 63, 65, 64), (64, 65, 67, 66), (66, 67, 69, 68), (11, 9, 71, 69, 67, 65, 63, 61, 59, 57, 55, 53, 51, 49, 47, 45, 43, 41, 39, 37, 35, 33, 31, 29, 27, 25, 23, 21, 19, 17, 15, 13), (68, 69, 71, 70), (70, 71, 9, 8), (8, 10, 12, 14, 16, 18, 20, 22, 24, 26, 28, 30, 32, 34, 36, 38, 40, 42, 44, 46, 48, 50, 52, 54, 56, 58, 60, 62, 64, 66, 68, 70), (72, 73, 75, 74), (74, 75, 79, 78), (78, 79, 77, 76), (76, 77, 73, 72), (74, 78, 76, 72), (79, 75, 73, 77)])
_uv = me_cubo_043.uv_layers.new(name='MapaUV')
_uv.uv.foreach_set('vector', [0.375, 0.0, 0.625, 0.0, 0.625, 0.25, 0.375, 0.25, 0.375, 0.25, 0.625, 0.25, 0.625, 0.5, 0.375, 0.5, 0.375, 0.5, 0.625, 0.5, 0.625, 0.75, 0.375, 0.75, 0.375, 0.75, 0.625, 0.75, 0.625, 1.0, 0.375, 1.0, 0.125, 0.5, 0.375, 0.5, 0.375, 0.75, 0.125, 0.75, 0.625, 0.5, 0.875, 0.5, 0.875, 0.75, 0.625, 0.75, 1.0, 0.5, 1.0, 1.0, 0.9688, 1.0, 0.9688, 0.5, 0.9688, 0.5, 0.9688, 1.0, 0.9375, 1.0, 0.9375, 0.5, 0.9375, 0.5, 0.9375, 1.0, 0.9062, 1.0, 0.9062, 0.5, 0.9062, 0.5, 0.9062, 1.0, 0.875, 1.0, 0.875, 0.5, 0.875, 0.5, 0.875, 1.0, 0.8438, 1.0, 0.8438, 0.5, 0.8438, 0.5, 0.8438, 1.0, 0.8125, 1.0, 0.8125, 0.5, 0.8125, 0.5, 0.8125, 1.0, 0.7812, 1.0, 0.7812, 0.5, 0.7812, 0.5, 0.7812, 1.0, 0.75, 1.0, 0.75, 0.5, 0.75, 0.5, 0.75, 1.0, 0.7188, 1.0, 0.7188, 0.5, 0.7188, 0.5, 0.7188, 1.0, 0.6875, 1.0, 0.6875, 0.5, 0.6875, 0.5, 0.6875, 1.0, 0.6562, 1.0, 0.6562, 0.5, 0.6562, 0.5, 0.6562, 1.0, 0.625, 1.0, 0.625, 0.5, 0.625, 0.5, 0.625, 1.0, 0.5938, 1.0, 0.5938, 0.5, 0.5938, 0.5, 0.5938, 1.0, 0.5625, 1.0, 0.5625, 0.5, 0.5625, 0.5, 0.5625, 1.0, 0.5312, 1.0, 0.5312, 0.5, 0.5312, 0.5, 0.5312, 1.0, 0.5, 1.0, 0.5, 0.5, 0.5, 0.5, 0.5, 1.0, 0.4688, 1.0, 0.4688, 0.5, 0.4688, 0.5, 0.4688, 1.0, 0.4375, 1.0, 0.4375, 0.5, 0.4375, 0.5, 0.4375, 1.0, 0.4062, 1.0, 0.4062, 0.5, 0.4062, 0.5, 0.4062, 1.0, 0.375, 1.0, 0.375, 0.5, 0.375, 0.5, 0.375, 1.0, 0.3438, 1.0, 0.3438, 0.5, 0.3438, 0.5, 0.3438, 1.0, 0.3125, 1.0, 0.3125, 0.5, 0.3125, 0.5, 0.3125, 1.0, 0.2812, 1.0, 0.2812, 0.5, 0.2812, 0.5, 0.2812, 1.0, 0.25, 1.0, 0.25, 0.5, 0.25, 0.5, 0.25, 1.0, 0.2188, 1.0, 0.2188, 0.5, 0.2188, 0.5, 0.2188, 1.0, 0.1875, 1.0, 0.1875, 0.5, 0.1875, 0.5, 0.1875, 1.0, 0.1562, 1.0, 0.1562, 0.5, 0.1562, 0.5, 0.1562, 1.0, 0.125, 1.0, 0.125, 0.5, 0.125, 0.5, 0.125, 1.0, 0.09375, 1.0, 0.09375, 0.5, 0.09375, 0.5, 0.09375, 1.0, 0.0625, 1.0, 0.0625, 0.5, 0.2968, 0.4854, 0.25, 0.49, 0.2032, 0.4854, 0.1582, 0.4717, 0.1167, 0.4496, 0.08029, 0.4197, 0.05045, 0.3833, 0.02827, 0.3418, 0.01461, 0.2968, 0.01, 0.25, 0.01461, 0.2032, 0.02827, 0.1582, 0.05045, 0.1167, 0.08029, 0.08029, 0.1167, 0.05045, 0.1582, 0.02827, 0.2032, 0.01461, 0.25, 0.01, 0.2968, 0.01461, 0.3418, 0.02827, 0.3833, 0.05045, 0.4197, 0.08029, 0.4496, 0.1167, 0.4717, 0.1582, 0.4854, 0.2032, 0.49, 0.25, 0.4854, 0.2968, 0.4717, 0.3418, 0.4496, 0.3833, 0.4197, 0.4197, 0.3833, 0.4496, 0.3418, 0.4717, 0.0625, 0.5, 0.0625, 1.0, 0.03125, 1.0, 0.03125, 0.5, 0.03125, 0.5, 0.03125, 1.0, 0.0, 1.0, 0.0, 0.5, 0.75, 0.49, 0.7968, 0.4854, 0.8418, 0.4717, 0.8833, 0.4496, 0.9197, 0.4197, 0.9496, 0.3833, 0.9717, 0.3418, 0.9854, 0.2968, 0.99, 0.25, 0.9854, 0.2032, 0.9717, 0.1582, 0.9496, 0.1167, 0.9197, 0.08029, 0.8833, 0.05045, 0.8418, 0.02827, 0.7968, 0.01461, 0.75, 0.01, 0.7032, 0.01461, 0.6582, 0.02827, 0.6167, 0.05045, 0.5803, 0.08029, 0.5504, 0.1167, 0.5283, 0.1582, 0.5146, 0.2032, 0.51, 0.25, 0.5146, 0.2968, 0.5283, 0.3418, 0.5504, 0.3833, 0.5803, 0.4197, 0.6167, 0.4496, 0.6582, 0.4717, 0.7032, 0.4854, 0.375, 0.0, 0.625, 0.0, 0.625, 0.25, 0.375, 0.25, 0.375, 0.25, 0.625, 0.25, 0.625, 0.5, 0.375, 0.5, 0.375, 0.5, 0.625, 0.5, 0.625, 0.75, 0.375, 0.75, 0.375, 0.75, 0.625, 0.75, 0.625, 1.0, 0.375, 1.0, 0.125, 0.5, 0.375, 0.5, 0.375, 0.75, 0.125, 0.75, 0.625, 0.5, 0.875, 0.5, 0.875, 0.75, 0.625, 0.75])
me_cubo_043.use_remesh_fix_poles = True
me_cubo_043.use_remesh_preserve_attributes = False
me_cubo_043.use_mirror_vertex_groups = False
me_cubo_043.update()
me_plano = bpy.data.meshes.new('Plano')
me_plano.from_pydata([(-1.0, -1.0, 0.0), (1.0, -1.0, 0.0), (-1.0, 1.0, 0.0), (1.0, 1.0, 0.0)], [], [(0, 1, 3, 2)])
_uv = me_plano.uv_layers.new(name='MapaUV')
_uv.uv.foreach_set('vector', [0.0, 0.0, 1.0, 0.0, 1.0, 1.0, 0.0, 1.0])
me_plano.use_remesh_fix_poles = True
me_plano.use_remesh_preserve_attributes = False
me_plano.use_mirror_vertex_groups = False
me_plano.update()

# ---- objects
ob_cubo = bpy.data.objects.new('Cubo', me_cubo_014)
ob_cubo_002 = bpy.data.objects.new('Cubo.002', me_cubo_016)
ob_cubo_001 = bpy.data.objects.new('Cubo.001', me_cubo_022)
ob_cubo_003 = bpy.data.objects.new('Cubo.003', me_cubo_023)
ob_cubo_004 = bpy.data.objects.new('Cubo.004', me_cubo_024)
ob_cubo_005 = bpy.data.objects.new('Cubo.005', me_cubo_025)
ob_cubo_006 = bpy.data.objects.new('Cubo.006', me_cubo_026)
ob_cubo_007 = bpy.data.objects.new('Cubo.007', me_cubo_027)
ob_cubo_008 = bpy.data.objects.new('Cubo.008', me_cubo_028)
ob_cubo_009 = bpy.data.objects.new('Cubo.009', me_cubo_029)
ob_cubo_010 = bpy.data.objects.new('Cubo.010', me_cubo_030)
ob_cubo_011 = bpy.data.objects.new('Cubo.011', me_cubo_031)
ob_cubo_013 = bpy.data.objects.new('Cubo.013', me_cubo_038)
ob_cubo_012 = bpy.data.objects.new('Cubo.012', me_cubo_039)
ob_cubo_014 = bpy.data.objects.new('Cubo.014', me_cubo_040)
ob_cubo_015 = bpy.data.objects.new('Cubo.015', me_cubo_041)
ob_cubo_016 = bpy.data.objects.new('Cubo.016', me_cubo_042)
ob_cubo_017 = bpy.data.objects.new('Cubo.017', me_cubo_043)
ob_plano = bpy.data.objects.new('Plano', me_plano)

# ---- transforms, parenting, visibility, modifiers, constraints
ob_cubo.location = (0.0, 0.0, 0.0)
ob_cubo.lineart.crease_threshold = 0.0
ob_cubo_002.location = (-0.02893, -1.071, 1.8)
ob_cubo_002.scale = (0.685, 0.03633, 0.3668)
ob_cubo_002.lineart.crease_threshold = 0.0
ob_cubo_001.location = (2.948, 0.06667, 1.25)
ob_cubo_001.lineart.crease_threshold = 0.0
ob_cubo_003.location = (5.859, 0.0, 0.0)
ob_cubo_003.lineart.crease_threshold = 0.0
ob_cubo_004.location = (5.938, 2.8, 0.0)
ob_cubo_004.rotation_euler = (0.0, 0.0, 3.129)
ob_cubo_004.lineart.crease_threshold = 0.0
ob_cubo_005.location = (2.975, 2.734, 1.25)
ob_cubo_005.rotation_euler = (0.0, 0.0, 3.129)
ob_cubo_005.lineart.crease_threshold = 0.0
ob_cubo_006.location = (0.1065, 2.734, 1.25)
ob_cubo_006.rotation_euler = (0.0, 0.0, 3.129)
ob_cubo_006.lineart.crease_threshold = 0.0
ob_cubo_007.location = (2.95, -1.071, 1.8)
ob_cubo_007.scale = (0.685, 0.03633, 0.3668)
ob_cubo_007.lineart.crease_threshold = 0.0
ob_cubo_008.location = (5.883, -1.071, 1.8)
ob_cubo_008.scale = (0.685, 0.03633, 0.3668)
ob_cubo_008.lineart.crease_threshold = 0.0
ob_cubo_009.location = (5.971, 3.851, 1.8)
ob_cubo_009.scale = (0.685, 0.03633, 0.3668)
ob_cubo_009.lineart.crease_threshold = 0.0
ob_cubo_010.location = (3.041, 3.851, 1.8)
ob_cubo_010.scale = (0.685, 0.03633, 0.3668)
ob_cubo_010.lineart.crease_threshold = 0.0
ob_cubo_011.location = (0.1073, 3.851, 1.8)
ob_cubo_011.scale = (0.685, 0.03633, 0.3668)
ob_cubo_011.lineart.crease_threshold = 0.0
ob_cubo_013.location = (5.499, 2.786, 3.666)
ob_cubo_013.scale = (0.01507, 0.1573, 0.1979)
ob_cubo_013.lineart.crease_threshold = 0.0
ob_cubo_012.location = (2.693, 2.786, 3.666)
ob_cubo_012.scale = (0.01507, 0.1573, 0.1979)
ob_cubo_012.lineart.crease_threshold = 0.0
ob_cubo_014.location = (-0.2901, 2.786, 3.666)
ob_cubo_014.scale = (0.01507, 0.1573, 0.1979)
ob_cubo_014.lineart.crease_threshold = 0.0
ob_cubo_015.location = (0.3115, -0.01659, 3.666)
ob_cubo_015.scale = (0.01507, 0.1573, 0.1979)
ob_cubo_015.lineart.crease_threshold = 0.0
ob_cubo_016.location = (3.257, -0.01659, 3.666)
ob_cubo_016.scale = (0.01507, 0.1573, 0.1979)
ob_cubo_016.lineart.crease_threshold = 0.0
ob_cubo_017.location = (6.176, -0.01659, 3.666)
ob_cubo_017.scale = (0.01507, 0.1573, 0.1979)
ob_cubo_017.lineart.crease_threshold = 0.0
ob_plano.location = (2.722, 1.426, -1.007)
ob_plano.scale = (5.741, 3.595, 0.8471)
ob_plano.lineart.crease_threshold = 0.0

# ---- collection membership
col_collection.objects.link(ob_cubo)
col_collection.objects.link(ob_cubo_002)
col_collection.objects.link(ob_cubo_001)
col_collection.objects.link(ob_cubo_003)
col_collection.objects.link(ob_cubo_004)
col_collection.objects.link(ob_cubo_005)
col_collection.objects.link(ob_cubo_006)
col_collection.objects.link(ob_cubo_007)
col_collection.objects.link(ob_cubo_008)
col_collection.objects.link(ob_cubo_009)
col_collection.objects.link(ob_cubo_010)
col_collection.objects.link(ob_cubo_011)
col_collection.objects.link(ob_cubo_013)
col_collection.objects.link(ob_cubo_012)
col_collection.objects.link(ob_cubo_014)
col_collection.objects.link(ob_cubo_015)
col_collection.objects.link(ob_cubo_016)
col_collection.objects.link(ob_cubo_017)
col_collection.objects.link(ob_plano)

# ---- scene / render settings (as saved in the file)
scene.frame_start = 1; scene.frame_end = 250; scene.frame_set(1)
scene.render.engine = 'BLENDER_EEVEE_NEXT'
scene.cycles.use_denoising = False
scene.cycles.samples = 128
scene.cycles.sampling_pattern = 'TABULATED_SOBOL'
scene.cycles.use_adaptive_sampling = False
scene.cycles.use_light_tree = False
scene.view_settings.view_transform = 'Filmic'
bpy.context.view_layer.update()

# ---- added for rendering (the .blend has no active camera and no usable light): camera, sun
cam_auto = bpy.data.cameras.new('AutoCamera')
cam_auto.lens = 50.0
cam_auto.sensor_width = 36.0
cam_auto.clip_end = 1000.0
ob_auto_camera = bpy.data.objects.new('AutoCamera', cam_auto)
scene.collection.objects.link(ob_auto_camera)
ob_auto_camera.location = (16.085, -14.6098, 12.1866)
ob_auto_camera.rotation_euler = (1.09748, -7.21219e-08, 0.694738)
scene.camera = ob_auto_camera
light_auto_sun = bpy.data.lights.new('AutoSun', 'SUN')
light_auto_sun.energy = 3.0
light_auto_sun.angle = 0.0523599
ob_auto_sun = bpy.data.objects.new('AutoSun', light_auto_sun)
scene.collection.objects.link(ob_auto_sun)
ob_auto_sun.rotation_euler = (0.872665, 0.174533, 0.523599)
bpy.context.view_layer.update()
